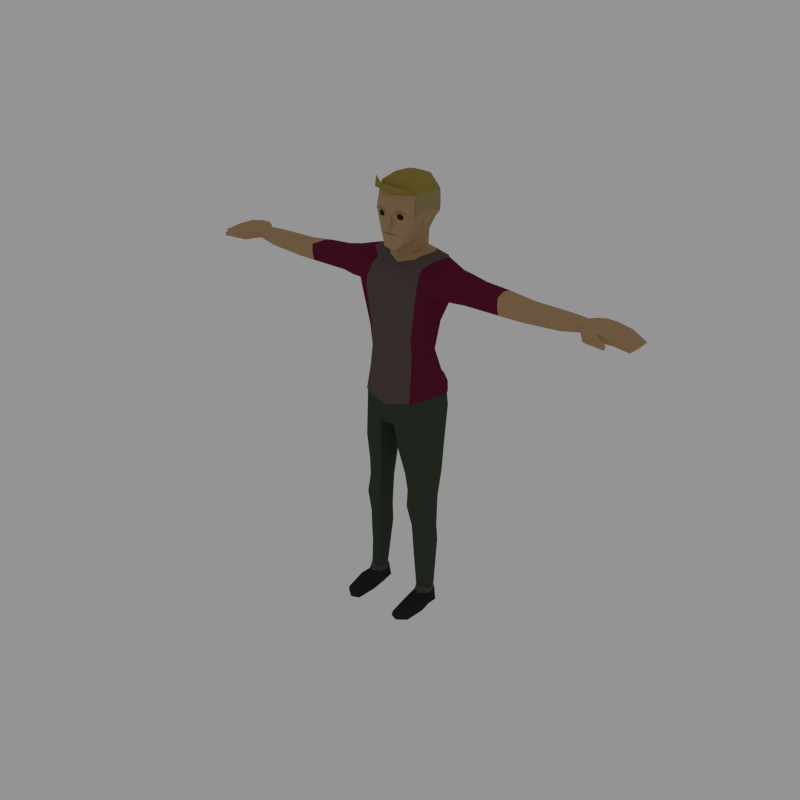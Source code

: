 # Source: Male_Shirt.blend  (saved by Blender 2.81.16; exported with 4.5.12 LTS)
import bpy
from mathutils import Matrix  # noqa: F401  (used for matrix-valued properties, if any)

bpy.ops.wm.read_factory_settings(use_empty=True)
scene = bpy.context.scene
scene.name = 'Scene'

# ---- collections
col_collection_1 = bpy.data.collections.new('Collection 1'); scene.collection.children.link(col_collection_1)

# ---- materials (node trees are filled in below, after node groups)
mat_skin = bpy.data.materials.new('Skin')
mat_skin.alpha_threshold = 0.0
mat_skin.diffuse_color = (0.4969, 0.3185, 0.1662, 1.0)
mat_skin.roughness = 0.5
mat_eyes = bpy.data.materials.new('Eyes')
mat_eyes.alpha_threshold = 0.0
mat_eyes.diffuse_color = (0.02038, 0.02038, 0.02038, 1.0)
mat_eyes.roughness = 0.5
mat_hair = bpy.data.materials.new('Hair')
mat_hair.alpha_threshold = 0.0
mat_hair.diffuse_color = (0.3506, 0.2625, 0.06012, 1.0)
mat_hair.roughness = 0.5
mat_hair2 = bpy.data.materials.new('Hair2')
mat_hair2.alpha_threshold = 0.0
mat_hair2.diffuse_color = (0.3506, 0.282, 0.1262, 1.0)
mat_hair2.roughness = 0.5
mat_shirt = bpy.data.materials.new('Shirt')
mat_shirt.alpha_threshold = 0.0
mat_shirt.diffuse_color = (0.1329, 0.01246, 0.03752, 1.0)
mat_shirt.roughness = 0.5
mat_shirt2 = bpy.data.materials.new('Shirt2')
mat_shirt2.alpha_threshold = 0.0
mat_shirt2.diffuse_color = (0.1193, 0.08792, 0.08266, 1.0)
mat_shirt2.roughness = 0.5
mat_pants = bpy.data.materials.new('Pants')
mat_pants.alpha_threshold = 0.0
mat_pants.diffuse_color = (0.04706, 0.06072, 0.0426, 1.0)
mat_pants.roughness = 0.5
mat_socks = bpy.data.materials.new('Socks')
mat_socks.alpha_threshold = 0.0
mat_socks.diffuse_color = (0.08714, 0.07759, 0.07546, 1.0)
mat_socks.roughness = 0.5
mat_shoes = bpy.data.materials.new('Shoes')
mat_shoes.alpha_threshold = 0.0
mat_shoes.diffuse_color = (0.02539, 0.02539, 0.02539, 1.0)
mat_shoes.roughness = 0.5

# ---- material node trees

# ---- world
world_world = bpy.data.worlds.new('World'); scene.world = world_world
world_world.color = (0.2957, 0.2957, 0.2957)
world_world.use_sun_shadow = False
world_world.sun_shadow_jitter_overblur = 0.0
world_world.cycles.sampling_method = 'NONE'
world_world.cycles.sample_map_resolution = 256

# ---- meshes
me_cylinder_002 = bpy.data.meshes.new('Cylinder.002')
me_cylinder_002.from_pydata([(1.345, 0.06034, 3.868), (0.2677, -0.2233, 2.817), (0.3711, -0.03202, 2.81), (0.3907, 0.1304, 2.806), (0.4105, 0.004487, 2.373), (0.4436, 0.1733, 2.42), (0.1017, 0.2898, 2.335), (0.2706, -0.2786, 2.343), (0.2168, 0.252, 2.798), (0.1707, -0.1916, 1.645), (0.4308, -0.02278, 1.667), (0.4558, 0.07011, 1.676), (0.1932, 0.1146, 1.648), (0.07044, 0.01003, 2.233), (0.123, -0.05487, 1.644), (0.2304, 0.1051, 1.362), (0.4084, 0.07155, 1.35), (0.1536, -0.08232, 1.256), (0.1962, -0.196, 1.253), (0.4412, -0.04458, 1.252), (0.2203, -0.266, 0.003359), (0.452, -0.223, 0.003359), (0.4277, -0.0804, 0.003359), (0.4331, 0.03149, 0.003359), (0.2556, 0.0744, 0.003359), (0.2353, -0.08074, 0.003359), (0.3283, -0.3031, 0.003359), (0.3378, 0.0956, 0.003359), (0.326, 0.1274, 1.369), (0.331, 0.2741, 2.405), (0.32, 0.1252, 1.661), (0.1892, -0.1731, 1.444), (0.4342, -0.03947, 1.441), (0.1439, -0.07881, 1.406), (0.2739, 0.06309, 0.1621), (0.2341, -0.04138, 0.1498), (0.4318, -0.07403, 0.1479), (0.2553, -0.119, 0.1506), (0.412, 0.03866, 0.1577), (0.3317, -0.1733, 0.1526), (0.3381, 0.07483, 0.1633), (0.1198, 0.09243, 4.066), (0.07701, -0.009125, 4.053), (0.1239, 0.186, 4.075), (0.09872, 0.2516, 4.078), (0.1429, 0.06767, 4.227), (0.07957, -0.009734, 4.175), (0.1331, 0.1693, 4.267), (0.1102, 0.2505, 4.246), (0.226, 0.1159, 4.387), (0.1703, 0.2843, 4.389), (0.2232, 0.0165, 4.382), (0.173, -0.1717, 4.36), (0.2509, 0.1132, 4.507), (0.2417, 0.05007, 4.515), (0.1809, -0.184, 4.449), (0.1953, 0.0292, 4.272), (0.02404, -0.2226, 4.472), (0.03466, -0.232, 4.349), (0.1926, -0.1919, 4.503), (0.1042, -0.2979, 2.259), (0.4199, 0.1842, 2.551), (0.401, -0.01214, 2.553), (0.2804, -0.258, 2.534), (0.1216, -0.3104, 2.342), (0.3212, 0.319, 2.585), (0.1094, 0.31, 4.386), (0.2208, 0.3798, 2.628), (0.06252, -0.2333, 4.516), (0.1072, 0.03562, 4.062), (0.1219, 0.009483, 4.203), (0.2078, -0.1106, 4.37), (0.2162, -0.1063, 4.498), (0.1402, -0.0913, 4.18), (1.411, -0.03584, 3.683), (1.408, -0.06004, 3.793), (1.412, -0.06499, 3.863), (1.464, 0.1823, 3.827), (1.46, 0.183, 3.796), (1.444, 0.05304, 3.659), (1.461, 0.1647, 3.718), (1.442, 0.05416, 3.863), (1.827, -0.05555, 3.817), (1.832, -0.05907, 3.754), (1.833, 0.1616, 3.751), (1.838, 0.0618, 3.71), (2.037, 0.1487, 3.754), (2.102, 0.2059, 3.771), (2.092, -0.06193, 3.739), (2.072, -0.05741, 3.821), (2.08, 0.08471, 3.827), (2.088, 0.1984, 3.834), (2.096, -0.01104, 3.736), (2.179, -0.05997, 3.716), (2.102, 0.08471, 3.732), (2.12, -0.145, 3.818), (2.179, 0.08471, 3.75), (2.147, -0.05507, 3.832), (2.159, 0.08471, 3.826), (2.166, 0.2389, 3.834), (2.188, 0.224, 3.756), (2.144, -0.1472, 3.733), (2.224, -0.2065, 3.752), (2.204, -0.2042, 3.826), (2.282, 0.08471, 3.754), (2.275, -0.1115, 3.752), (2.29, 0.2356, 3.756), (2.254, -0.1068, 3.829), (2.261, 0.08471, 3.828), (2.269, 0.2496, 3.827), (2.331, -0.2224, 3.809), (2.316, -0.2197, 3.755), (2.332, -0.1745, 3.748), (2.417, 0.08471, 3.739), (2.406, -0.05763, 3.731), (2.423, 0.2298, 3.739), (2.419, -0.05724, 3.779), (2.43, 0.08471, 3.788), (2.347, -0.1771, 3.801), (2.432, 0.2361, 3.801), (2.393, -0.2134, 3.784), (2.386, -0.2119, 3.741), (2.394, -0.1821, 3.738), (2.563, 0.08471, 3.697), (2.553, -0.02167, 3.692), (2.564, 0.1962, 3.705), (2.599, 0.1963, 3.737), (2.587, -0.02431, 3.723), (2.597, 0.08471, 3.728), (2.399, -0.1843, 3.778), (2.028, 0.1492, 3.826), (2.041, -0.01966, 3.754), (2.024, 0.07353, 3.823), (2.033, -0.01615, 3.816), (2.044, 0.07327, 3.729), (1.832, 0.1663, 3.772), (2.043, 0.008562, 3.738), (2.031, 0.1522, 3.772), (1.832, -0.02206, 3.705), (1.83, 0.06315, 3.83), (1.831, 0.1623, 3.832), (0.4702, -0.07388, 3.669), (0.3133, -0.2186, 3.667), (0.4698, 0.1774, 3.651), (0.291, 0.3129, 3.502), (0.2513, -0.2134, 3.233), (0.5478, -0.02698, 3.988), (0.5498, -0.1446, 3.939), (0.5396, 0.2816, 3.886), (0.5566, 0.1251, 3.979), (0.5275, 0.2914, 3.751), (0.3813, 5.447e-05, 4.024), (0.373, 0.2453, 4.001), (0.4043, 0.1271, 4.024), (0.3024, 0.3209, 3.987), (0.6805, 0.2325, 3.895), (0.5549, -0.1798, 3.825), (0.6794, -0.1602, 3.837), (0.6783, 0.2278, 3.777), (0.6704, -0.004473, 3.95), (0.681, -0.1164, 3.92), (0.6703, 0.1117, 3.947), (0.3658, 0.3441, 3.717), (0.3522, 0.3355, 3.879), (0.2644, 0.2585, 3.297), (0.3083, 0.1105, 3.043), (0.2253, 0.1977, 3.024), (0.2573, -0.201, 3.039), (0.3173, -0.02238, 3.04), (0.3252, -0.03979, 3.258), (0.3146, 0.1284, 3.273), (0.533, -0.1703, 3.722), (0.6774, -0.1441, 3.733), (0.423, -0.0642, 0.2027), (0.2304, -0.03153, 0.2027), (0.2718, 0.03857, 0.2062), (0.3403, 0.04894, 0.2062), (0.3274, -0.121, 0.2069), (0.416, 0.01251, 0.2062), (0.2587, -0.09967, 0.2041), (0.2465, 0.09623, 0.9861), (0.1757, -0.07255, 0.9861), (0.4349, -0.0435, 0.9861), (0.2221, -0.1383, 0.9861), (0.4105, 0.0554, 0.9861), (0.3284, 0.1101, 0.9861), (0.241, -0.2536, 0.1041), (0.4167, 0.03705, 0.1096), (0.3295, -0.2787, 0.1057), (0.338, 0.07949, 0.1139), (0.2698, 0.06562, 0.113), (0.2343, -0.05019, 0.1035), (0.4309, -0.08284, 0.102), (0.4431, -0.224, 0.1021), (0.3296, -0.5434, 0.003359), (0.4331, -0.4623, 0.003359), (0.2562, -0.5055, 0.06265), (0.2393, -0.5059, 0.003359), (0.3312, -0.5306, 0.0642), (0.4168, -0.4759, 0.06066), (0.8628, -0.006733, 3.674), (0.8628, -0.0932, 3.895), (0.8628, 0.1929, 3.879), (0.8628, -0.1134, 3.809), (0.8628, 0.02959, 3.908), (0.8628, 0.1008, 3.91), (0.8628, 0.1885, 3.804), (0.8628, 0.1689, 3.699), (0.8628, -0.09138, 3.707), (0.07765, -0.2104, 4.244), (0.05612, -0.2205, 4.241), (0.093, -0.2104, 4.289), (0.05986, -0.2278, 4.292), (0.05593, -0.2187, 4.205), (0.2067, 0.00292, 4.321), (0.0757, -0.2174, 4.141), (0.1549, -0.1109, 4.199), (0.07356, -0.2104, 4.278), (0.07291, -0.2104, 4.271), (0.04571, -0.2199, 4.282), (0.04839, -0.2289, 4.259), (0.1975, 0.2931, 4.434), (0.2341, 0.1117, 4.428), (0.04682, -0.2376, 4.279), (0.06938, -0.217, 4.279), (0.2348, 0.02941, 4.434), (0.1782, -0.1823, 4.406), (0.02544, -0.2222, 4.408), (0.2161, -0.1047, 4.421), (0.0213, -0.2589, 4.401), (0.1268, -0.1818, 4.226), (0.178, -0.1171, 4.273), (0.1479, -0.1768, 4.268), (0.06938, -0.1597, 4.136), (0.02412, -0.2811, 4.359), (0.02611, -0.277, 4.349), (0.2863, -0.06732, 3.948), (0.2971, -0.1485, 3.89), (0.3164, -0.2054, 3.772), (0.3291, -0.2236, 1.257), (0.3006, -0.2171, 1.668), (0.3243, -0.1784, 0.9861), (0.3103, -0.1998, 1.453), (1.327, 0.1799, 3.785), (1.34, 0.06225, 3.666), (1.329, 0.1817, 3.841), (1.311, 0.1698, 3.687), (0.2127, -0.08841, 4.662), (0.06258, -0.2067, 4.674), (0.1833, -0.1587, 4.676), (0.1356, -0.215, 4.517), (0.1118, -0.1282, 4.159), (0.1212, -0.1652, 4.177), (0.09749, -0.209, 4.353), (0.1008, -0.2086, 4.41), (0.1111, -0.2014, 4.459), (0.2449, -0.1356, 0.6942), (0.3995, 0.09131, 0.7663), (0.3325, 0.1308, 0.7397), (0.2592, 0.1204, 0.7424), (0.1956, -0.04291, 0.7119), (0.4212, -0.03974, 0.7148), (0.3197, -0.1738, 0.6907), (0.1768, 0.184, 1.979), (0.1253, -0.2481, 1.947), (0.4335, -0.02856, 2.033), (0.4652, 0.09621, 2.049), (0.08087, -0.04303, 1.936), (0.3428, 0.1724, 2.036), (0.2922, -0.269, 2.006), (0.2138, 0.01784, 4.043), (0.218, 0.2157, 4.038), (0.17, 0.2948, 4.035), (0.2316, 0.1098, 4.045), (0.1512, -0.03822, 4.0), (0.2289, -0.0281, 4.507), (0.1921, -0.06289, 4.297), (0.0303, -0.255, 4.349), (0.03015, -0.2272, 4.378), (0.02978, -0.2475, 4.37), (0.04534, -0.2415, 4.351), (0.04428, -0.2239, 4.351), (0.04162, -0.2212, 4.373), (0.04317, -0.2364, 4.367), (0.1133, 0.314, 4.388), (0.2574, 0.1136, 4.511), (0.2481, 0.04935, 4.519), (0.1754, 0.2879, 4.391), (0.2351, -0.03026, 4.51), (0.2313, -0.02294, 4.67), (0.2186, -0.09168, 4.669), (0.206, -0.09199, 4.752), (0.1886, -0.1632, 4.683), (0.222, -0.1083, 4.423), (0.2221, -0.1099, 4.502), (0.2031, 0.2969, 4.436), (0.244, 0.0458, 4.672), (0.1174, 0.3413, 4.436), (0.06568, -0.2122, 4.68), (0.06575, -0.1413, 4.759), (0.2424, 0.1234, 4.66), (0.1927, 0.3159, 4.519), (0.2182, 0.1354, 4.729), (0.1676, 0.303, 4.684), (0.1207, 0.3633, 4.518), (0.2184, -0.0244, 4.742), (0.2307, 0.04319, 4.733), (0.0691, 0.03158, 4.839), (0.07082, 0.1438, 4.836), (0.1421, 0.03787, 4.816), (0.1401, 0.144, 4.805), (0.0668, -0.09039, 4.8), (0.1861, 0.3171, 4.642), (0.08908, 0.2863, 4.787), (0.0978, 0.3484, 4.678), (0.1031, 0.3556, 4.641), (0.3183, 0.3282, 2.602), (0.428, 0.1878, 2.57), (0.2829, -0.2693, 2.555), (0.4081, -0.0156, 2.572), (0.2211, 0.3876, 2.644), (-1.345, 0.06034, 3.868), (-0.2677, -0.2233, 2.817), (-0.3711, -0.03202, 2.81), (-0.3907, 0.1304, 2.806), (-0.4105, 0.004487, 2.373), (-0.4436, 0.1733, 2.42), (-0.07756, 0.2898, 2.335), (-0.2706, -0.2786, 2.343), (-0.2168, 0.252, 2.798), (-0.1707, -0.1916, 1.645), (-0.4308, -0.02278, 1.667), (-0.4558, 0.07011, 1.676), (-0.1932, 0.1146, 1.648), (-0.04634, 0.01003, 2.233), (-0.123, -0.05487, 1.644), (-0.2304, 0.1051, 1.362), (-0.4084, 0.07155, 1.35), (-0.1536, -0.08232, 1.256), (-0.1962, -0.196, 1.253), (-0.4412, -0.04458, 1.252), (-0.2203, -0.266, 0.003359), (-0.452, -0.223, 0.003359), (-0.4277, -0.0804, 0.003359), (-0.4331, 0.03149, 0.003359), (-0.2556, 0.0744, 0.003359), (-0.2353, -0.08074, 0.003359), (-0.3283, -0.3031, 0.003359), (-0.3378, 0.0956, 0.003359), (-0.326, 0.1274, 1.369), (-0.331, 0.2741, 2.405), (-0.32, 0.1252, 1.661), (-0.1892, -0.1731, 1.444), (-0.4342, -0.03947, 1.441), (-0.1439, -0.07881, 1.406), (-0.2739, 0.06309, 0.1621), (-0.2341, -0.04138, 0.1498), (-0.4318, -0.07403, 0.1479), (-0.2553, -0.119, 0.1506), (-0.412, 0.03866, 0.1577), (-0.3317, -0.1733, 0.1526), (-0.3381, 0.07483, 0.1633), (-0.1198, 0.09243, 4.066), (-0.07701, -0.009125, 4.053), (-0.1239, 0.186, 4.075), (-0.09872, 0.2516, 4.078), (-0.1429, 0.06767, 4.227), (-0.07957, -0.009734, 4.175), (-0.1331, 0.1693, 4.267), (-0.1102, 0.2505, 4.246), (-0.226, 0.1159, 4.387), (-0.1703, 0.2843, 4.389), (-0.2232, 0.0165, 4.382), (-0.173, -0.1717, 4.36), (-0.2509, 0.1132, 4.507), (-0.2417, 0.05007, 4.515), (-0.1809, -0.184, 4.449), (-0.1953, 0.0292, 4.272), (-0.02404, -0.2226, 4.472), (-0.03466, -0.232, 4.349), (-0.1926, -0.1919, 4.503), (-0.0801, -0.2979, 2.259), (-0.4199, 0.1842, 2.551), (-0.401, -0.01214, 2.553), (-0.2804, -0.258, 2.534), (-0.1216, -0.3104, 2.342), (-0.3212, 0.319, 2.585), (-0.1094, 0.31, 4.386), (-0.2208, 0.3798, 2.628), (-0.06252, -0.2333, 4.516), (-0.1072, 0.03562, 4.062), (-0.1219, 0.009483, 4.203), (-0.2078, -0.1106, 4.37), (-0.2162, -0.1063, 4.498), (-0.1402, -0.0913, 4.18), (-1.411, -0.03584, 3.683), (-1.408, -0.06004, 3.793), (-1.412, -0.06498, 3.863), (-1.464, 0.1823, 3.827), (-1.46, 0.183, 3.796), (-1.444, 0.05304, 3.659), (-1.461, 0.1647, 3.718), (-1.442, 0.05416, 3.863), (-1.827, -0.05555, 3.817), (-1.832, -0.05907, 3.754), (-1.833, 0.1616, 3.751), (-1.838, 0.0618, 3.71), (-2.037, 0.1487, 3.754), (-2.102, 0.2059, 3.771), (-2.092, -0.06193, 3.739), (-2.072, -0.05741, 3.821), (-2.08, 0.08471, 3.827), (-2.088, 0.1984, 3.834), (-2.096, -0.01104, 3.736), (-2.179, -0.05997, 3.716), (-2.102, 0.08471, 3.732), (-2.12, -0.145, 3.818), (-2.179, 0.08471, 3.75), (-2.147, -0.05507, 3.832), (-2.159, 0.08471, 3.826), (-2.166, 0.2389, 3.834), (-2.188, 0.224, 3.756), (-2.144, -0.1472, 3.733), (-2.224, -0.2065, 3.752), (-2.204, -0.2042, 3.826), (-2.282, 0.08471, 3.754), (-2.275, -0.1115, 3.752), (-2.29, 0.2356, 3.756), (-2.254, -0.1068, 3.829), (-2.261, 0.08471, 3.828), (-2.269, 0.2496, 3.827), (-2.331, -0.2224, 3.809), (-2.316, -0.2197, 3.755), (-2.332, -0.1745, 3.748), (-2.417, 0.08471, 3.739), (-2.406, -0.05763, 3.731), (-2.423, 0.2298, 3.739), (-2.419, -0.05724, 3.779), (-2.43, 0.08471, 3.788), (-2.347, -0.1771, 3.801), (-2.432, 0.2361, 3.801), (-2.393, -0.2134, 3.784), (-2.386, -0.2119, 3.741), (-2.394, -0.1821, 3.738), (-2.563, 0.08471, 3.697), (-2.553, -0.02167, 3.692), (-2.564, 0.1962, 3.705), (-2.599, 0.1963, 3.737), (-2.587, -0.02431, 3.723), (-2.597, 0.08471, 3.728), (-2.399, -0.1843, 3.778), (-2.028, 0.1492, 3.826), (-2.041, -0.01966, 3.754), (-2.024, 0.07353, 3.823), (-2.033, -0.01615, 3.816), (-2.044, 0.07327, 3.729), (-1.832, 0.1663, 3.772), (-2.043, 0.008562, 3.738), (-2.031, 0.1522, 3.772), (-1.832, -0.02206, 3.705), (-1.83, 0.06315, 3.83), (-1.831, 0.1623, 3.832), (-0.4702, -0.07388, 3.669), (-0.3133, -0.2186, 3.667), (-0.4698, 0.1774, 3.651), (-0.291, 0.3129, 3.502), (-0.2513, -0.2134, 3.233), (-0.5478, -0.02698, 3.988), (-0.5498, -0.1446, 3.939), (-0.5396, 0.2816, 3.886), (-0.5566, 0.1251, 3.979), (-0.5275, 0.2914, 3.751), (-0.3813, 5.45e-05, 4.024), (-0.373, 0.2453, 4.001), (-0.4043, 0.1271, 4.024), (-0.3024, 0.3209, 3.987), (-0.6805, 0.2325, 3.895), (-0.5549, -0.1798, 3.825), (-0.6794, -0.1602, 3.837), (-0.6783, 0.2278, 3.777), (-0.6704, -0.004473, 3.95), (-0.681, -0.1164, 3.92), (-0.6703, 0.1117, 3.947), (-0.3658, 0.3441, 3.717), (-0.3522, 0.3355, 3.879), (-0.2644, 0.2585, 3.297), (-0.3083, 0.1105, 3.043), (-0.2253, 0.1977, 3.024), (-0.2573, -0.201, 3.039), (-0.3173, -0.02238, 3.04), (-0.3252, -0.03979, 3.258), (-0.3146, 0.1284, 3.273), (-0.533, -0.1703, 3.722), (-0.6774, -0.1441, 3.733), (-0.423, -0.0642, 0.2027), (-0.2304, -0.03153, 0.2027), (-0.2718, 0.03857, 0.2062), (-0.3403, 0.04894, 0.2062), (-0.3274, -0.121, 0.2069), (-0.416, 0.01251, 0.2062), (-0.2587, -0.09967, 0.2041), (-0.2465, 0.09623, 0.9861), (-0.1757, -0.07255, 0.9861), (-0.4349, -0.0435, 0.9861), (-0.2221, -0.1383, 0.9861), (-0.4105, 0.0554, 0.9861), (-0.3284, 0.1101, 0.9861), (-0.241, -0.2536, 0.1041), (-0.4167, 0.03705, 0.1096), (-0.3295, -0.2787, 0.1057), (-0.338, 0.07949, 0.1139), (-0.2698, 0.06562, 0.113), (-0.2343, -0.05019, 0.1035), (-0.4309, -0.08284, 0.102), (-0.4431, -0.224, 0.1021), (-0.3296, -0.5434, 0.003359), (-0.4331, -0.4623, 0.003359), (-0.2562, -0.5055, 0.06265), (-0.2393, -0.5059, 0.003359), (-0.3312, -0.5306, 0.0642), (-0.4168, -0.4759, 0.06066), (-0.8628, -0.006733, 3.674), (-0.8628, -0.0932, 3.895), (-0.8628, 0.1929, 3.879), (-0.8628, -0.1134, 3.809), (-0.8628, 0.02959, 3.908), (-0.8628, 0.1008, 3.91), (-0.8628, 0.1885, 3.804), (-0.8628, 0.1689, 3.699), (-0.8628, -0.09138, 3.707), (-0.07765, -0.2104, 4.244), (-0.05612, -0.2205, 4.241), (-0.093, -0.2104, 4.289), (-0.05986, -0.2278, 4.292), (-0.05593, -0.2187, 4.205), (-0.2067, 0.00292, 4.321), (-0.0757, -0.2174, 4.141), (-0.1549, -0.1109, 4.199), (-0.07356, -0.2104, 4.278), (-0.07291, -0.2104, 4.271), (-0.04571, -0.2199, 4.282), (-0.04839, -0.2289, 4.259), (-0.1975, 0.2931, 4.434), (-0.2341, 0.1117, 4.428), (-0.04682, -0.2376, 4.279), (-0.06938, -0.217, 4.279), (-0.2348, 0.02941, 4.434), (-0.1782, -0.1823, 4.406), (-0.02544, -0.2222, 4.408), (-0.2161, -0.1047, 4.421), (-0.0213, -0.2589, 4.401), (-0.1268, -0.1818, 4.226), (-0.178, -0.1171, 4.273), (-0.1479, -0.1768, 4.268), (-0.06938, -0.1597, 4.136), (-0.02412, -0.2811, 4.359), (-0.02611, -0.277, 4.349), (-1.018e-08, -0.233, 4.236), (-0.2863, -0.06732, 3.948), (-0.2971, -0.1485, 3.89), (-0.3164, -0.2054, 3.772), (-0.3291, -0.2236, 1.257), (-0.3006, -0.2171, 1.668), (-0.3243, -0.1784, 0.9861), (-0.3103, -0.1998, 1.453), (-1.327, 0.1799, 3.785), (-1.34, 0.06225, 3.666), (-1.329, 0.1817, 3.841), (-1.311, 0.1698, 3.687), (-1.291e-08, -0.2954, 2.787), (-5.354e-09, -0.1225, 3.933), (1.308e-08, 0.2993, 2.798), (-1.444e-08, -0.3218, 2.344), (1.327e-08, 0.3037, 2.341), (1.134e-09, 0.02595, 2.249), (-2.294e-09, -0.05248, 4.022), (1.225e-08, 0.2803, 4.075), (-1.162e-09, -0.02659, 4.16), (1.25e-08, 0.286, 4.23), (1.51e-08, 0.3454, 4.38), (-1.048e-08, -0.2399, 4.34), (-1.011e-08, -0.2314, 4.473), (-1.051e-08, -0.2404, 4.513), (-1.219e-08, -0.2788, 2.242), (-1.454e-08, -0.3326, 2.484), (1.696e-08, 0.3879, 2.653), (1.57e-08, 0.3591, 3.977), (1.718e-08, 0.393, 3.896), (1.634e-08, 0.3739, 3.717), (1.519e-08, 0.3476, 3.501), (1.301e-08, 0.2977, 3.297), (1.017e-08, 0.2327, 3.022), (-1.034e-08, -0.2366, 4.288), (-9.951e-09, -0.2277, 4.198), (-1.009e-08, -0.2308, 4.133), (-9.899e-09, -0.2265, 4.281), (-1.035e-08, -0.2367, 4.259), (-1.066e-08, -0.2439, 4.28), (-1.166e-08, -0.2668, 4.399), (-8.011e-09, -0.1833, 4.118), (-1.237e-08, -0.283, 4.343), (-1.257e-08, -0.2877, 4.354), (-7.254e-09, -0.1659, 3.867), (-1.227e-08, -0.2808, 3.023), (-1.213e-08, -0.2774, 3.225), (-1.014e-08, -0.232, 3.626), (-9.197e-09, -0.2104, 3.743), (-0.2127, -0.08841, 4.662), (-0.06258, -0.2067, 4.674), (-9.424e-09, -0.2156, 4.653), (-0.1833, -0.1587, 4.676), (-0.1356, -0.215, 4.517), (-0.1118, -0.1282, 4.159), (-0.1212, -0.1652, 4.177), (-0.09749, -0.209, 4.353), (-0.1008, -0.2086, 4.41), (-0.1111, -0.2014, 4.459), (-0.2449, -0.1356, 0.6942), (-0.3995, 0.09131, 0.7663), (-0.3325, 0.1308, 0.7397), (-0.2592, 0.1204, 0.7424), (-0.1956, -0.04291, 0.7119), (-0.4212, -0.03974, 0.7148), (-0.3197, -0.1738, 0.6907), (-0.1768, 0.184, 1.979), (-0.1253, -0.2481, 1.947), (-0.4335, -0.02856, 2.033), (-0.4652, 0.09621, 2.049), (-0.08087, -0.04303, 1.936), (-0.3428, 0.1724, 2.036), (-0.2922, -0.269, 2.006), (-0.2138, 0.01784, 4.043), (-4.822e-09, -0.1103, 3.965), (-0.218, 0.2157, 4.038), (-0.17, 0.2948, 4.035), (-0.2316, 0.1098, 4.045), (1.398e-08, 0.3197, 4.026), (-0.1512, -0.03822, 4.0), (-0.2289, -0.0281, 4.507), (-0.1921, -0.06289, 4.297), (-0.0303, -0.255, 4.349), (-0.03015, -0.2272, 4.378), (-0.02978, -0.2475, 4.37), (-0.04534, -0.2415, 4.351), (-0.04428, -0.2239, 4.351), (-0.04162, -0.2212, 4.373), (-0.04317, -0.2364, 4.367), (-0.1133, 0.314, 4.388), (1.531e-08, 0.3501, 4.382), (-0.2574, 0.1136, 4.511), (-0.2481, 0.04935, 4.519), (-0.1754, 0.2879, 4.391), (-0.2351, -0.03026, 4.51), (-0.2313, -0.02294, 4.67), (-0.2186, -0.09168, 4.669), (-0.206, -0.09199, 4.752), (-0.1886, -0.1632, 4.683), (-0.222, -0.1083, 4.423), (-0.2221, -0.1099, 4.502), (-0.2031, 0.2969, 4.436), (-6.699e-09, -0.1533, 4.761), (-9.669e-09, -0.2212, 4.659), (-0.244, 0.0458, 4.672), (-0.1174, 0.3413, 4.436), (1.65e-08, 0.3774, 4.44), (-0.06568, -0.2122, 4.68), (-0.06575, -0.1413, 4.759), (-0.2424, 0.1234, 4.66), (-0.1927, 0.3159, 4.519), (-0.2182, 0.1354, 4.729), (-0.1676, 0.303, 4.684), (-0.1207, 0.3633, 4.518), (1.746e-08, 0.3994, 4.52), (-0.2184, -0.0244, 4.742), (-0.2307, 0.04319, 4.733), (1.171e-09, 0.0268, 4.843), (-3.934e-09, -0.08999, 4.812), (6.286e-09, 0.1438, 4.845), (-0.0691, 0.03158, 4.839), (-0.07082, 0.1438, 4.836), (1.644e-08, 0.3762, 4.679), (1.312e-08, 0.3003, 4.789), (1.695e-08, 0.3878, 4.641), (-0.1421, 0.03787, 4.816), (-0.1401, 0.144, 4.805), (-0.0668, -0.09039, 4.8), (-0.1861, 0.3171, 4.642), (-0.08908, 0.2863, 4.787), (-0.0978, 0.3484, 4.678), (-0.1031, 0.3556, 4.641), (-0.3183, 0.3282, 2.602), (-0.428, 0.1878, 2.57), (-1.518e-08, -0.3474, 2.504), (-0.2829, -0.2693, 2.555), (-0.4081, -0.0156, 2.572), (-0.2211, 0.3876, 2.644), (1.735e-08, 0.397, 2.671), (0.1077, -0.1821, 4.425), (0.08521, -0.213, 4.448), (0.07133, -0.1703, 4.448), (0.1077, -0.1439, 4.448), (0.144, -0.1703, 4.448), (0.1301, -0.213, 4.448), (0.07133, -0.1939, 4.486), (0.08521, -0.1512, 4.486), (0.1301, -0.1512, 4.486), (0.144, -0.1939, 4.486), (0.1077, -0.2203, 4.486), (0.1077, -0.1821, 4.51), (0.08631, -0.1751, 4.431), (0.09447, -0.2002, 4.431), (0.07311, -0.1933, 4.445), (0.1077, -0.2184, 4.445), (0.1209, -0.2002, 4.431), (0.1077, -0.1596, 4.431), (0.08631, -0.1527, 4.445), (0.129, -0.1751, 4.431), (0.129, -0.1527, 4.445), (0.1422, -0.1933, 4.445), (0.09447, -0.2227, 4.467), (0.1209, -0.2227, 4.467), (0.06495, -0.1821, 4.467), (0.07311, -0.2072, 4.467), (0.09447, -0.1414, 4.467), (0.07311, -0.157, 4.467), (0.1422, -0.157, 4.467), (0.1209, -0.1414, 4.467), (0.1422, -0.2072, 4.467), (0.1504, -0.1821, 4.467), (0.08631, -0.2115, 4.49), (0.07311, -0.1708, 4.49), (0.1077, -0.1457, 4.49), (0.1422, -0.1708, 4.49), (0.129, -0.2115, 4.49), (0.08631, -0.189, 4.504), (0.1077, -0.2045, 4.504), (0.09447, -0.1639, 4.504), (0.1209, -0.1639, 4.504), (0.129, -0.189, 4.504), (0.05369, -0.2255, 4.497), (0.05157, -0.2255, 4.516), (0.1833, -0.1875, 4.501), (0.05665, -0.2361, 4.497), (0.05453, -0.2361, 4.517), (0.1863, -0.1981, 4.501), (0.1237, -0.2162, 4.506), (0.1216, -0.2162, 4.525), (0.1267, -0.2268, 4.506), (0.1246, -0.2268, 4.525), (-0.1077, -0.1821, 4.425), (-0.08521, -0.213, 4.448), (-0.07133, -0.1703, 4.448), (-0.1077, -0.1439, 4.448), (-0.144, -0.1703, 4.448), (-0.1301, -0.213, 4.448), (-0.07133, -0.1939, 4.486), (-0.08521, -0.1512, 4.486), (-0.1301, -0.1512, 4.486), (-0.144, -0.1939, 4.486), (-0.1077, -0.2203, 4.486), (-0.1077, -0.1821, 4.51), (-0.08631, -0.1751, 4.431), (-0.09447, -0.2002, 4.431), (-0.07311, -0.1933, 4.445), (-0.1077, -0.2184, 4.445), (-0.1209, -0.2002, 4.431), (-0.1077, -0.1596, 4.431), (-0.08631, -0.1527, 4.445), (-0.129, -0.1751, 4.431), (-0.129, -0.1527, 4.445), (-0.1422, -0.1933, 4.445), (-0.09447, -0.2227, 4.467), (-0.1209, -0.2227, 4.467), (-0.06495, -0.1821, 4.467), (-0.07311, -0.2072, 4.467), (-0.09447, -0.1414, 4.467), (-0.07311, -0.157, 4.467), (-0.1422, -0.157, 4.467), (-0.1209, -0.1414, 4.467), (-0.1422, -0.2072, 4.467), (-0.1504, -0.1821, 4.467), (-0.08631, -0.2115, 4.49), (-0.07311, -0.1708, 4.49), (-0.1077, -0.1457, 4.49), (-0.1422, -0.1708, 4.49), (-0.129, -0.2115, 4.49), (-0.08631, -0.189, 4.504), (-0.1077, -0.2045, 4.504), (-0.09447, -0.1639, 4.504), (-0.1209, -0.1639, 4.504), (-0.129, -0.189, 4.504), (-0.05369, -0.2255, 4.497), (-0.05157, -0.2255, 4.516), (-0.1833, -0.1875, 4.501), (-0.05665, -0.2361, 4.497), (-0.05453, -0.2361, 4.517), (-0.1863, -0.1981, 4.501), (-0.1237, -0.2162, 4.506), (-0.1216, -0.2162, 4.525), (-0.1267, -0.2268, 4.506), (-0.1246, -0.2268, 4.525), (0.2645, 0.04356, 4.37), (0.2563, 0.05133, 4.369), (0.2194, 0.005075, 4.479), (0.2127, -0.00653, 4.412), (0.2119, 0.01344, 4.478), (0.2051, 0.001831, 4.411), (0.2528, 0.04835, 4.483), (0.2261, 0.01417, 4.373), (0.261, 0.04058, 4.484), (0.2343, 0.006401, 4.374), (0.2791, 0.0561, 4.414), (0.271, 0.06387, 4.413), (0.2079, 0.00621, 4.439), (0.2154, -0.002151, 4.44), (0.2474, 0.02319, 4.424), (0.2393, 0.03095, 4.423), (0.2166, 0.01083, 4.392), (0.2323, 0.01648, 4.472), (0.2247, 0.02485, 4.471), (0.2241, 0.002468, 4.393), (0.2271, 0.00769, 4.429), (0.2195, 0.01605, 4.428), (0.2472, 0.02212, 4.358), (0.239, 0.02989, 4.357), (0.2559, 0.04852, 4.417), (0.2641, 0.04075, 4.418), (0.2596, 0.05908, 4.481), (0.2672, 0.07004, 4.463), (0.2754, 0.06227, 4.464), (0.2678, 0.05131, 4.481), (-0.2645, 0.04356, 4.37), (-0.2563, 0.05133, 4.369), (-0.2194, 0.005075, 4.479), (-0.2127, -0.006529, 4.412), (-0.2119, 0.01344, 4.478), (-0.2051, 0.001831, 4.411), (-0.2528, 0.04835, 4.483), (-0.2261, 0.01417, 4.373), (-0.261, 0.04058, 4.484), (-0.2343, 0.006401, 4.374), (-0.2791, 0.0561, 4.414), (-0.271, 0.06387, 4.413), (-0.2079, 0.00621, 4.439), (-0.2154, -0.002151, 4.44), (-0.2474, 0.02319, 4.424), (-0.2393, 0.03095, 4.423), (-0.2166, 0.01083, 4.392), (-0.2323, 0.01648, 4.472), (-0.2247, 0.02485, 4.471), (-0.2241, 0.002468, 4.393), (-0.2271, 0.00769, 4.429), (-0.2195, 0.01605, 4.428), (-0.2472, 0.02212, 4.358), (-0.239, 0.02989, 4.357), (-0.2559, 0.04852, 4.417), (-0.2641, 0.04075, 4.418), (-0.2596, 0.05908, 4.481), (-0.2672, 0.07004, 4.463), (-0.2754, 0.06227, 4.464), (-0.2678, 0.05131, 4.481), (0.2211, -0.2656, 0.006925), (0.4325, 0.03169, 0.007118), (0.3378, 0.09503, 0.007272), (0.2561, 0.07409, 0.007238), (0.2353, -0.07966, 0.006902), (0.4278, -0.08049, 0.006851), (0.4517, -0.223, 0.006854), (0.2399, -0.5059, 0.005457), (0.3296, -0.5429, 0.005512), (0.4325, -0.4628, 0.005387), (-0.2203, -0.266, 0.003359), (-0.4331, 0.03149, 0.003359), (-0.3378, 0.0956, 0.003359), (-0.2556, 0.0744, 0.003359), (-0.2353, -0.08074, 0.003359), (-0.4277, -0.0804, 0.003359), (-0.452, -0.223, 0.003359), (-0.2393, -0.5059, 0.003359), (-0.3296, -0.5434, 0.003359), (-0.4331, -0.4623, 0.003359), (1.145, 0.1842, 3.795), (1.154, 0.08055, 3.889), (1.151, 0.02776, 3.67), (1.146, 0.1873, 3.86), (1.154, 0.04496, 3.888), (1.137, 0.1693, 3.693), (1.187, -0.07909, 3.879), (1.187, -0.06361, 3.695), (1.186, -0.0867, 3.801), (-1.145, 0.1842, 3.795), (-1.154, 0.08055, 3.889), (-1.151, 0.02776, 3.67), (-1.146, 0.1873, 3.86), (-1.154, 0.04496, 3.888), (-1.137, 0.1693, 3.693), (-1.187, -0.07909, 3.879), (-1.187, -0.06361, 3.695), (-1.186, -0.0867, 3.801), (0.1912, -0.1526, 4.693), (-9.276e-09, -0.2122, 4.673), (-0.1911, -0.1528, 4.693), (-0.06569, -0.2015, 4.692), (0.06568, -0.2039, 4.69), (0.1912, -0.2061, 4.725), (0.1886, -0.2167, 4.715), (-0.001913, -0.2566, 4.7), (-0.001737, -0.2655, 4.687), (0.06137, -0.2389, 4.699), (0.2186, -0.1452, 4.701), (-0.1845, -0.2043, 4.731), (-0.1886, -0.2186, 4.715), (-0.06692, -0.2624, 4.711), (-0.2186, -0.147, 4.701), (-0.06733, -0.2519, 4.723), (0.06107, -0.2307, 4.709), (0.1912, -0.228, 4.753), (0.1886, -0.2386, 4.742), (0.003495, -0.2789, 4.778), (0.003671, -0.2878, 4.764), (0.06623, -0.2523, 4.746), (0.2186, -0.1671, 4.728), (-0.1598, -0.2281, 4.831), (-0.1573, -0.2385, 4.821), (-0.06241, -0.2846, 4.768), (-0.2044, -0.1818, 4.793), (-0.06282, -0.274, 4.78), (0.06593, -0.2441, 4.755), (0.4246, -0.186, 3.735), (0.4235, -0.1466, 3.914), (0.4356, -0.1926, 3.799), (-0.4246, -0.186, 3.735), (-0.4235, -0.1466, 3.914), (-0.4356, -0.1926, 3.799), (0.4229, -0.1074, 3.943), (0.421, -0.006402, 4.016), (-0.4188, -0.1062, 3.943), (-0.4066, -0.004058, 4.019), (-0.4097, -0.1848, 3.661), (-0.3016, -0.1839, 3.245), (0.4098, -0.1847, 3.661), (0.3017, -0.1837, 3.245)], [], [(273, 270, 151, 153), (464, 462, 521, 528), (881, 243, 246, 886), (7, 63, 64), (62, 4, 5, 61), (61, 5, 29, 65), (239, 19, 32, 242), (864, 863, 27, 24), (265, 10, 11, 266), (574, 13, 60, 583), (17, 181, 183, 18), (266, 11, 30, 268), (865, 864, 24, 25), (862, 866, 22, 23), (867, 21, 22, 866), (271, 43, 41, 273), (267, 14, 9, 264), (16, 32, 19), (26, 21, 195, 194), (201, 204, 159, 160), (204, 205, 161, 159), (200, 208, 172, 141), (14, 12, 15, 33), (20, 26, 194, 197), (242, 240, 9, 31), (863, 862, 23, 27), (30, 11, 16, 28), (269, 264, 9, 240), (11, 10, 32, 16), (31, 33, 17, 18), (259, 258, 176, 175), (12, 30, 28, 15), (261, 262, 177, 173), (263, 6, 29, 268), (176, 178, 38, 40), (177, 179, 37, 39), (63, 7, 4, 62), (861, 865, 25, 20), (178, 173, 36, 38), (174, 175, 34, 35), (175, 176, 40, 34), (26, 20, 25, 24, 27, 23, 22, 21), (258, 257, 178, 176), (636, 576, 44, 272), (158, 206, 207, 143), (157, 203, 201, 160), (271, 152, 154, 272), (270, 69, 42, 274), (28, 16, 184, 185), (263, 12, 14, 267), (575, 42, 46, 577), (41, 43, 47, 45), (69, 41, 45, 70), (43, 44, 48, 47), (47, 48, 50, 49), (222, 221, 53), (55, 72, 59), (581, 57, 68, 582), (580, 58, 277, 235, 600), (228, 225, 54, 275), (70, 45, 56, 73), (45, 47, 49, 56), (48, 578, 579, 66), (227, 278, 58, 253, 254), (57, 581, 598, 229), (48, 66, 50), (193, 192, 36, 39, 188), (60, 7, 64), (583, 60, 64, 572), (182, 19, 239, 241), (6, 67, 65, 29), (571, 8, 320, 696), (68, 57, 250), (226, 228, 72, 55), (592, 212, 58, 580), (42, 69, 70, 46), (172, 208, 203, 157), (6, 573, 585, 67), (202, 206, 158, 155), (527, 528, 895, 890), (246, 80, 79, 244), (246, 243, 78, 80), (79, 85, 138, 74), (74, 138, 83, 75), (0, 76, 81), (0, 81, 77, 245), (77, 140, 135, 78), (80, 84, 85, 79), (76, 82, 139, 81), (81, 139, 140, 77), (133, 89, 90, 132), (132, 90, 91, 130), (134, 94, 92, 136), (86, 87, 94, 134), (130, 91, 87, 137), (91, 99, 100, 87), (94, 96, 93, 92), (89, 97, 98, 90), (90, 98, 99, 91), (87, 100, 96, 94), (101, 102, 103, 95), (97, 89, 95), (99, 109, 106, 100), (136, 92, 88, 131), (96, 104, 105, 93), (100, 106, 104, 96), (97, 107, 108, 98), (95, 103, 107, 97), (98, 108, 109, 99), (103, 102, 111, 110), (93, 105, 102, 101), (109, 119, 115, 106), (105, 112, 111, 102), (104, 113, 114, 105), (106, 115, 113, 104), (111, 121, 120, 110), (107, 116, 117, 108), (103, 110, 118, 107), (108, 117, 119, 109), (107, 118, 112, 105), (105, 114, 116, 107), (112, 118, 129, 122), (112, 122, 121, 111), (119, 126, 125, 115), (113, 123, 124, 114), (115, 125, 123, 113), (116, 114, 124, 127), (116, 127, 128, 117), (120, 121, 122, 129), (110, 120, 129, 118), (117, 128, 126, 119), (127, 124, 123, 128), (125, 126, 128, 123), (88, 101, 95, 89), (93, 101, 88, 92), (88, 89, 133, 131), (136, 138, 85, 134), (87, 86, 137), (134, 85, 84, 86), (75, 83, 82, 76), (132, 139, 82, 133), (130, 140, 139, 132), (137, 135, 140, 130), (86, 84, 135, 137), (133, 82, 83, 131), (165, 3, 8, 166), (169, 941, 167, 168), (168, 165, 170, 169), (929, 930, 156, 147), (170, 143, 141, 169), (164, 144, 143, 170), (158, 143, 150), (165, 166, 164, 170), (148, 152, 153, 149), (146, 935, 934, 147), (154, 163, 587, 586), (1, 2, 168, 167), (149, 161, 155, 148), (146, 159, 161, 149), (148, 155, 158, 150), (157, 160, 147, 156), (144, 162, 150, 143), (8, 571, 591, 166), (163, 162, 588, 587), (274, 632, 570, 236), (148, 150, 162, 163), (152, 148, 163, 154), (589, 588, 162, 144), (590, 589, 144, 164), (172, 171, 141), (141, 171, 928, 940), (928, 171, 156, 930), (156, 171, 172, 157), (147, 160, 159, 146), (149, 153, 935, 146), (236, 237, 929, 934), (166, 591, 590, 164), (260, 259, 175, 174), (15, 180, 181, 17), (318, 63, 62, 319), (32, 10, 240, 242), (256, 183, 181, 260), (256, 262, 241, 183), (261, 257, 184, 182), (241, 239, 18, 183), (33, 15, 17), (15, 28, 185, 180), (9, 14, 33, 31), (40, 38, 187, 189), (39, 37, 186, 188), (269, 240, 10, 265), (179, 174, 35, 37), (38, 36, 192, 187), (35, 34, 190, 191), (34, 40, 189, 190), (870, 869, 194, 195), (869, 868, 197, 194), (188, 186, 196, 198), (861, 20, 197, 868), (867, 193, 199, 870), (193, 188, 198, 199), (65, 67, 320, 316), (317, 3, 2, 319), (2, 3, 165, 168), (131, 83, 138, 136), (210, 218, 220), (73, 56, 216), (212, 592, 595, 219), (58, 212, 211, 253), (594, 215, 213, 593), (56, 49, 214), (216, 56, 214, 276), (225, 222, 53, 54), (210, 213, 230, 209), (213, 215, 230), (215, 252, 230), (593, 213, 210, 557), (71, 52, 232, 231), (219, 595, 597, 223), (211, 212, 219, 217), (209, 211, 217, 218), (557, 210, 220, 596), (51, 49, 222, 225), (52, 71, 228, 226), (220, 218, 224, 223), (217, 219, 223, 224), (218, 217, 224), (596, 220, 223, 597), (57, 227, 254, 255), (71, 51, 225, 228), (49, 50, 221, 222), (229, 227, 57), (209, 230, 232), (71, 231, 276), (232, 230, 231), (232, 52, 211, 209), (49, 51, 214), (577, 46, 233, 599), (599, 233, 215, 594), (46, 251, 233), (73, 216, 252, 251), (600, 235, 234, 601), (229, 598, 601, 234), (888, 74, 75, 889), (886, 246, 244, 883), (887, 885, 204, 201), (888, 208, 200, 883), (882, 884, 202, 205), (885, 0, 882), (889, 75, 76, 887), (78, 135, 84, 80), (142, 145, 941, 940), (167, 145, 604, 603), (145, 142, 605, 604), (602, 606, 238, 237), (142, 238, 606, 605), (16, 19, 182, 184), (39, 36, 173, 177), (573, 6, 13, 574), (37, 35, 191, 186), (317, 61, 65, 316), (239, 242, 31, 18), (78, 243, 245, 77), (74, 244, 79), (161, 205, 202, 155), (237, 236, 570, 602), (692, 584, 63, 318), (167, 603, 569, 1), (248, 250, 249), (249, 250, 59), (250, 55, 59), (55, 250, 255), (58, 278, 282, 281), (251, 252, 215, 233), (230, 252, 216, 231), (251, 46, 70, 73), (255, 254, 226, 55), (255, 250, 57), (254, 253, 52, 226), (253, 211, 52), (173, 178, 257, 261), (179, 177, 262, 256), (179, 256, 260, 174), (181, 180, 259, 260), (185, 184, 257, 258), (182, 241, 262, 261), (180, 185, 258, 259), (7, 269, 265, 4), (6, 263, 267, 13), (12, 263, 268, 30), (7, 60, 264, 269), (13, 267, 60), (5, 266, 268, 29), (4, 265, 266, 5), (68, 250, 248), (582, 68, 248, 609), (59, 72, 247, 249), (218, 210, 209), (42, 575, 632, 274), (151, 270, 274, 236), (43, 271, 272, 44), (586, 636, 272, 154), (152, 271, 273, 153), (41, 69, 270, 273), (584, 572, 64, 63), (51, 71, 276, 214), (216, 276, 231), (277, 279, 234, 235), (229, 279, 278, 227), (281, 282, 283, 280), (279, 277, 280, 283), (278, 279, 283, 282), (277, 58, 281, 280), (234, 279, 229), (576, 578, 48, 44), (66, 579, 648, 284), (228, 275, 288, 293), (50, 66, 284, 287), (54, 53, 285, 286), (72, 228, 293, 294), (247, 72, 294, 290), (249, 247, 290, 292), (275, 54, 286, 288), (248, 249, 292, 298), (221, 50, 287, 295), (53, 221, 295, 285), (609, 248, 298, 661), (297, 664, 672, 304), (300, 285, 301, 312), (300, 302, 306, 296), (315, 682, 680, 314), (302, 310, 309, 306), (681, 313, 314, 680), (291, 311, 299), (306, 309, 291, 305), (677, 308, 313, 681), (309, 310, 308, 307), (303, 310, 302), (291, 309, 307, 311), (312, 315, 314, 303), (295, 297, 304, 301), (311, 307, 675, 676), (313, 308, 310, 303), (314, 313, 303), (307, 308, 677, 675), (299, 311, 676, 660), (301, 304, 315, 312), (287, 284, 297, 295), (284, 648, 664, 297), (285, 295, 301), (304, 672, 682, 315), (289, 288, 286, 296), (305, 289, 296, 306), (285, 300, 296, 286), (302, 300, 312, 303), (661, 298, 908, 907), (290, 899, 904, 909), (900, 902, 914, 906), (291, 290, 289, 305), (290, 294, 288, 289), (293, 288, 294), (569, 692, 318, 1), (3, 317, 316, 8), (61, 317, 319, 62), (1, 318, 319, 2), (316, 320, 8), (696, 320, 67, 585), (635, 474, 472, 631), (890, 895, 568, 565), (328, 385, 384), (383, 382, 326, 325), (382, 386, 350, 326), (561, 564, 353, 340), (874, 345, 348, 873), (626, 627, 332, 331), (574, 583, 381, 334), (338, 339, 504, 502), (627, 629, 351, 332), (875, 346, 345, 874), (872, 344, 343, 876), (877, 876, 343, 342), (633, 635, 362, 364), (628, 625, 330, 335), (337, 340, 353), (347, 515, 516, 342), (522, 481, 480, 525), (525, 480, 482, 526), (521, 462, 493, 529), (335, 354, 336, 333), (341, 518, 515, 347), (564, 352, 330, 562), (873, 348, 344, 872), (351, 349, 337, 332), (630, 562, 330, 625), (332, 337, 353, 331), (352, 339, 338, 354), (620, 496, 497, 619), (333, 336, 349, 351), (622, 494, 498, 623), (624, 629, 350, 327), (497, 361, 359, 499), (498, 360, 358, 500), (384, 383, 325, 328), (871, 341, 346, 875), (499, 359, 357, 494), (495, 356, 355, 496), (496, 355, 361, 497), (347, 342, 343, 344, 348, 345, 346, 341), (619, 497, 499, 618), (636, 634, 365, 576), (479, 464, 528, 527), (478, 481, 522, 524), (633, 634, 475, 473), (631, 637, 363, 390), (349, 506, 505, 337), (624, 628, 335, 333), (575, 577, 367, 363), (362, 366, 368, 364), (390, 391, 366, 362), (364, 368, 369, 365), (368, 370, 371, 369), (543, 374, 542), (376, 380, 393), (581, 582, 389, 378), (580, 600, 556, 640, 379), (549, 638, 375, 546), (391, 394, 377, 366), (366, 377, 370, 368), (369, 387, 579, 578), (548, 615, 614, 379, 641), (378, 550, 598, 581), (369, 371, 387), (514, 509, 360, 357, 513), (381, 385, 328), (583, 572, 385, 381), (503, 563, 561, 340), (327, 350, 386, 388), (571, 696, 695, 329), (389, 611, 378), (547, 376, 393, 549), (592, 580, 379, 533), (363, 367, 391, 390), (493, 478, 524, 529), (327, 388, 585, 573), (523, 476, 479, 527), (568, 566, 400, 401), (568, 401, 399, 565), (400, 395, 459, 406), (395, 396, 404, 459), (321, 402, 397), (321, 567, 398, 402), (398, 399, 456, 461), (401, 400, 406, 405), (397, 402, 460, 403), (402, 398, 461, 460), (454, 453, 411, 410), (453, 451, 412, 411), (455, 457, 413, 415), (407, 455, 415, 408), (451, 458, 408, 412), (412, 408, 421, 420), (415, 413, 414, 417), (410, 411, 419, 418), (411, 412, 420, 419), (408, 415, 417, 421), (422, 416, 424, 423), (418, 416, 410), (420, 421, 427, 430), (457, 452, 409, 413), (417, 414, 426, 425), (421, 417, 425, 427), (418, 419, 429, 428), (416, 418, 428, 424), (419, 420, 430, 429), (424, 431, 432, 423), (414, 422, 423, 426), (430, 427, 436, 440), (426, 423, 432, 433), (425, 426, 435, 434), (427, 425, 434, 436), (432, 431, 441, 442), (428, 429, 438, 437), (424, 428, 439, 431), (429, 430, 440, 438), (428, 426, 433, 439), (426, 428, 437, 435), (433, 443, 450, 439), (433, 432, 442, 443), (440, 436, 446, 447), (434, 435, 445, 444), (436, 434, 444, 446), (437, 448, 445, 435), (437, 438, 449, 448), (441, 450, 443, 442), (431, 439, 450, 441), (438, 440, 447, 449), (448, 449, 444, 445), (446, 444, 449, 447), (409, 410, 416, 422), (414, 413, 409, 422), (409, 452, 454, 410), (457, 455, 406, 459), (408, 458, 407), (455, 407, 405, 406), (396, 397, 403, 404), (453, 454, 403, 460), (451, 453, 460, 461), (458, 451, 461, 456), (407, 458, 456, 405), (454, 452, 404, 403), (486, 487, 329, 324), (490, 489, 488, 939), (489, 490, 491, 486), (932, 468, 477, 933), (491, 490, 462, 464), (485, 491, 464, 465), (479, 471, 464), (486, 491, 485, 487), (469, 470, 474, 473), (467, 468, 936, 937), (475, 586, 587, 484), (322, 488, 489, 323), (470, 469, 476, 482), (467, 470, 482, 480), (469, 471, 479, 476), (478, 477, 468, 481), (465, 464, 471, 483), (329, 487, 591, 571), (484, 587, 588, 483), (637, 558, 570, 632), (469, 484, 483, 471), (473, 475, 484, 469), (589, 465, 483, 588), (590, 485, 465, 589), (493, 462, 492), (462, 938, 931, 492), (931, 933, 477, 492), (477, 478, 493, 492), (468, 467, 480, 481), (470, 467, 937, 474), (558, 936, 932, 559), (487, 485, 590, 591), (621, 495, 496, 620), (336, 338, 502, 501), (693, 694, 383, 384), (353, 564, 562, 331), (617, 621, 502, 504), (617, 504, 563, 623), (622, 503, 505, 618), (563, 504, 339, 561), (354, 338, 336), (336, 501, 506, 349), (330, 352, 354, 335), (361, 510, 508, 359), (360, 509, 507, 358), (630, 626, 331, 562), (500, 358, 356, 495), (359, 508, 513, 357), (356, 512, 511, 355), (355, 511, 510, 361), (880, 516, 515, 879), (879, 515, 518, 878), (509, 519, 517, 507), (871, 878, 518, 341), (877, 880, 520, 514), (514, 520, 519, 509), (386, 690, 695, 388), (691, 694, 323, 324), (323, 489, 486, 324), (452, 457, 459, 404), (531, 541, 539), (394, 537, 377), (533, 540, 595, 592), (379, 614, 532, 533), (594, 593, 534, 536), (377, 535, 370), (537, 639, 535, 377), (546, 375, 374, 543), (531, 530, 551, 534), (534, 551, 536), (536, 551, 613), (593, 557, 531, 534), (392, 552, 553, 373), (540, 544, 597, 595), (532, 538, 540, 533), (530, 539, 538, 532), (557, 596, 541, 531), (372, 546, 543, 370), (373, 547, 549, 392), (541, 544, 545, 539), (538, 545, 544, 540), (539, 545, 538), (596, 597, 544, 541), (378, 616, 615, 548), (392, 549, 546, 372), (370, 543, 542, 371), (550, 378, 548), (530, 553, 551), (392, 639, 552), (553, 552, 551), (553, 530, 532, 373), (370, 535, 372), (577, 599, 554, 367), (599, 594, 536, 554), (367, 554, 612), (394, 612, 613, 537), (600, 601, 555, 556), (550, 555, 601, 598), (897, 898, 396, 395), (895, 892, 566, 568), (896, 522, 525, 894), (897, 892, 521, 529), (891, 526, 523, 893), (894, 891, 321), (898, 896, 397, 396), (399, 401, 405, 456), (463, 938, 939, 466), (488, 603, 604, 466), (466, 604, 605, 463), (602, 559, 560, 606), (463, 605, 606, 560), (337, 505, 503, 340), (360, 498, 494, 357), (573, 574, 334, 327), (358, 507, 512, 356), (691, 690, 386, 382), (561, 339, 352, 564), (399, 398, 567, 565), (395, 400, 566), (482, 476, 523, 526), (559, 602, 570, 558), (692, 693, 384, 584), (488, 322, 569, 603), (608, 610, 611), (610, 380, 611), (611, 380, 376), (376, 616, 611), (379, 644, 645, 641), (612, 554, 536, 613), (551, 552, 537, 613), (612, 394, 391, 367), (616, 376, 547, 615), (616, 378, 611), (615, 547, 373, 614), (614, 373, 532), (494, 622, 618, 499), (500, 617, 623, 498), (500, 495, 621, 617), (502, 621, 620, 501), (506, 619, 618, 505), (503, 622, 623, 563), (501, 620, 619, 506), (328, 325, 626, 630), (327, 334, 628, 624), (333, 351, 629, 624), (328, 630, 625, 381), (334, 381, 628), (326, 350, 629, 627), (325, 326, 627, 626), (389, 608, 611), (582, 609, 608, 389), (380, 610, 607, 393), (539, 530, 531), (363, 637, 632, 575), (472, 558, 637, 631), (364, 365, 634, 633), (586, 475, 634, 636), (473, 474, 635, 633), (362, 635, 631, 390), (584, 384, 385, 572), (372, 535, 639, 392), (537, 552, 639), (640, 556, 555, 642), (550, 548, 641, 642), (644, 643, 646, 645), (642, 646, 643, 640), (641, 645, 646, 642), (640, 643, 644, 379), (555, 550, 642), (576, 365, 369, 578), (387, 647, 648, 579), (549, 657, 652, 638), (371, 651, 647, 387), (375, 650, 649, 374), (393, 658, 657, 549), (607, 654, 658, 393), (610, 656, 654, 607), (638, 652, 650, 375), (608, 665, 656, 610), (542, 659, 651, 371), (374, 649, 659, 542), (609, 661, 665, 608), (663, 671, 672, 664), (667, 686, 668, 649), (667, 662, 674, 669), (689, 688, 680, 682), (669, 674, 683, 684), (681, 680, 688, 687), (655, 666, 685), (674, 673, 655, 683), (677, 681, 687, 679), (683, 678, 679, 684), (670, 669, 684), (655, 685, 678, 683), (686, 670, 688, 689), (659, 668, 671, 663), (685, 676, 675, 678), (687, 670, 684, 679), (688, 670, 687), (678, 675, 677, 679), (666, 660, 676, 685), (668, 686, 689, 671), (651, 659, 663, 647), (647, 663, 664, 648), (649, 668, 659), (671, 689, 682, 672), (653, 662, 650, 652), (673, 674, 662, 653), (649, 650, 662, 667), (669, 670, 686, 667), (654, 656, 911, 913), (899, 903, 915, 904), (292, 290, 909, 905), (655, 673, 653, 654), (654, 653, 652, 658), (657, 658, 652), (569, 322, 693, 692), (324, 329, 690, 691), (382, 383, 694, 691), (322, 323, 694, 693), (690, 329, 695), (696, 585, 388, 695), (697, 710, 709), (698, 710, 712), (697, 709, 714), (697, 714, 716), (697, 716, 713), (698, 712, 719), (699, 711, 721), (700, 715, 723), (701, 717, 725), (702, 718, 727), (698, 719, 722), (699, 721, 724), (700, 723, 726), (701, 725, 728), (702, 727, 720), (703, 729, 734), (704, 730, 736), (705, 731, 737), (706, 732, 738), (707, 733, 735), (735, 738, 708), (735, 733, 738), (733, 706, 738), (738, 737, 708), (738, 732, 737), (732, 705, 737), (737, 736, 708), (737, 731, 736), (731, 704, 736), (736, 734, 708), (736, 730, 734), (730, 703, 734), (734, 735, 708), (734, 729, 735), (729, 707, 735), (720, 733, 707), (720, 727, 733), (727, 706, 733), (728, 732, 706), (728, 725, 732), (725, 705, 732), (726, 731, 705), (726, 723, 731), (723, 704, 731), (724, 730, 704), (724, 721, 730), (721, 703, 730), (722, 729, 703), (722, 719, 729), (719, 707, 729), (727, 728, 706), (727, 718, 728), (718, 701, 728), (725, 726, 705), (725, 717, 726), (717, 700, 726), (723, 724, 704), (723, 715, 724), (715, 699, 724), (721, 722, 703), (721, 711, 722), (711, 698, 722), (719, 720, 707), (719, 712, 720), (712, 702, 720), (713, 718, 702), (713, 716, 718), (716, 701, 718), (716, 717, 701), (716, 714, 717), (714, 700, 717), (714, 715, 700), (714, 709, 715), (709, 699, 715), (712, 713, 702), (712, 710, 713), (710, 697, 713), (709, 711, 699), (709, 710, 711), (710, 698, 711), (745, 746, 741), (747, 748, 743, 742), (742, 743, 740, 739), (745, 747, 742, 739), (748, 746, 740, 743), (744, 741, 746, 748), (741, 744, 747, 745), (744, 748, 747), (739, 740, 746, 745), (749, 761, 762), (750, 764, 762), (749, 766, 761), (749, 768, 766), (749, 765, 768), (750, 771, 764), (751, 773, 763), (752, 775, 767), (753, 777, 769), (754, 779, 770), (750, 774, 771), (751, 776, 773), (752, 778, 775), (753, 780, 777), (754, 772, 779), (755, 786, 781), (756, 788, 782), (757, 789, 783), (758, 790, 784), (759, 787, 785), (787, 760, 790), (787, 790, 785), (785, 790, 758), (790, 760, 789), (790, 789, 784), (784, 789, 757), (789, 760, 788), (789, 788, 783), (783, 788, 756), (788, 760, 786), (788, 786, 782), (782, 786, 755), (786, 760, 787), (786, 787, 781), (781, 787, 759), (772, 759, 785), (772, 785, 779), (779, 785, 758), (780, 758, 784), (780, 784, 777), (777, 784, 757), (778, 757, 783), (778, 783, 775), (775, 783, 756), (776, 756, 782), (776, 782, 773), (773, 782, 755), (774, 755, 781), (774, 781, 771), (771, 781, 759), (779, 758, 780), (779, 780, 770), (770, 780, 753), (777, 757, 778), (777, 778, 769), (769, 778, 752), (775, 756, 776), (775, 776, 767), (767, 776, 751), (773, 755, 774), (773, 774, 763), (763, 774, 750), (771, 759, 772), (771, 772, 764), (764, 772, 754), (765, 754, 770), (765, 770, 768), (768, 770, 753), (768, 753, 769), (768, 769, 766), (766, 769, 752), (766, 752, 767), (766, 767, 761), (761, 767, 751), (764, 754, 765), (764, 765, 762), (762, 765, 749), (761, 751, 763), (761, 763, 762), (762, 763, 750), (797, 793, 798), (799, 794, 795, 800), (794, 791, 792, 795), (797, 791, 794, 799), (800, 795, 792, 798), (796, 800, 798, 793), (793, 797, 799, 796), (796, 799, 800), (791, 797, 798, 792), (811, 801, 802, 812), (822, 817, 806, 813), (813, 806, 804, 814), (826, 823, 801), (819, 805, 803, 818), (824, 802, 801, 823), (817, 808, 810, 820), (827, 825, 816, 807), (821, 820, 810, 815), (825, 824, 808, 816), (809, 815, 826, 830), (818, 821, 815, 809), (805, 813, 814, 803), (819, 822, 813, 805), (807, 816, 822, 819), (803, 814, 821, 818), (814, 804, 820, 821), (806, 817, 820, 804), (807, 819, 818, 809), (816, 808, 817, 822), (829, 826, 811), (827, 807, 809, 830), (812, 802, 825), (808, 824, 823, 810), (815, 810, 823, 826), (825, 802, 824), (801, 811, 826), (812, 825, 828), (827, 828, 825), (829, 830, 826), (827, 830, 829, 828), (812, 828, 829, 811), (841, 842, 832, 831), (852, 843, 836, 847), (843, 844, 834, 836), (856, 831, 853), (849, 848, 833, 835), (854, 853, 831, 832), (847, 850, 840, 838), (857, 837, 846, 855), (851, 845, 840, 850), (855, 846, 838, 854), (839, 860, 856, 845), (848, 839, 845, 851), (835, 833, 844, 843), (849, 835, 843, 852), (837, 849, 852, 846), (833, 848, 851, 844), (844, 851, 850, 834), (836, 834, 850, 847), (837, 839, 848, 849), (846, 852, 847, 838), (859, 841, 856), (857, 860, 839, 837), (842, 855, 832), (838, 840, 853, 854), (845, 856, 853, 840), (855, 854, 832), (831, 856, 841), (842, 858, 855), (857, 855, 858), (859, 856, 860), (857, 858, 859, 860), (842, 841, 859, 858), (21, 867, 870, 195), (186, 861, 868, 196), (198, 196, 868, 869), (199, 198, 869, 870), (186, 191, 865, 861), (189, 187, 862, 863), (193, 867, 866, 192), (187, 192, 866, 862), (191, 190, 864, 865), (190, 189, 863, 864), (342, 516, 880, 877), (507, 517, 878, 871), (519, 879, 878, 517), (520, 880, 879, 519), (507, 871, 875, 512), (510, 873, 872, 508), (514, 513, 876, 877), (508, 872, 876, 513), (512, 875, 874, 511), (511, 874, 873, 510), (881, 206, 202, 884), (203, 889, 887, 201), (243, 881, 884, 245), (0, 245, 884, 882), (74, 888, 883, 244), (204, 885, 882, 205), (207, 886, 883, 200), (76, 0, 885, 887), (208, 888, 889, 203), (890, 893, 523, 527), (524, 522, 896, 898), (565, 567, 893, 890), (321, 891, 893, 567), (395, 566, 892, 897), (525, 526, 891, 894), (528, 521, 892, 895), (397, 896, 894, 321), (529, 524, 898, 897), (206, 881, 886, 207), (628, 381, 625), (60, 267, 264), (143, 207, 200, 141), (909, 904, 916, 921), (902, 900, 660, 666), (900, 903, 299, 660), (901, 902, 666, 655), (903, 899, 291, 299), (899, 290, 291), (654, 901, 655), (913, 911, 925), (906, 914, 926, 918), (905, 909, 921, 917), (904, 915, 927, 916), (911, 912, 924, 923), (903, 900, 906, 915), (665, 661, 907, 912), (901, 654, 913, 910), (298, 292, 905, 908), (902, 901, 910, 914), (656, 665, 912, 911), (919, 920, 927, 918), (920, 917, 916, 927), (917, 921, 916), (919, 918, 926, 924), (924, 926, 922, 923), (923, 922, 925), (915, 906, 918, 927), (907, 908, 920, 919), (910, 913, 925), (912, 907, 919, 924), (914, 910, 922, 926), (908, 905, 917, 920), (910, 925, 922), (925, 911, 923), (142, 928, 930, 238), (237, 238, 930, 929), (463, 560, 933, 931), (559, 932, 933, 560), (935, 153, 151), (934, 935, 151, 236), (934, 929, 147), (932, 936, 468), (474, 937, 472), (937, 936, 558, 472), (939, 488, 466), (931, 938, 463), (939, 938, 462, 490), (940, 941, 169, 141), (167, 941, 145), (940, 928, 142)])
me_cylinder_002.polygons.foreach_set('material_index', [5, 4, 0, 6, 6, 6, 6, 8, 6, 6, 6, 6, 8, 8, 8, 0, 6, 6, 8, 4, 4, 4, 6, 8, 6, 8, 6, 6, 6, 6, 6, 6, 6, 6, 7, 7, 6, 8, 7, 7, 7, 8, 6, 0, 4, 4, 5, 0, 6, 6, 0, 0, 0, 0, 0, 0, 0, 0, 0, 0, 0, 0, 0, 0, 0, 0, 8, 6, 6, 6, 6, 4, 0, 0, 0, 0, 4, 6, 4, 4, 0, 0, 0, 0, 0, 0, 0, 0, 0, 0, 0, 0, 0, 0, 0, 0, 0, 0, 0, 0, 0, 0, 0, 0, 0, 0, 0, 0, 0, 0, 0, 0, 0, 0, 0, 0, 0, 0, 0, 0, 0, 0, 0, 0, 0, 0, 0, 0, 0, 0, 0, 0, 0, 0, 0, 0, 0, 0, 0, 0, 0, 0, 0, 0, 0, 4, 4, 4, 4, 4, 4, 4, 4, 4, 4, 4, 4, 4, 4, 4, 4, 4, 4, 4, 5, 4, 4, 4, 4, 4, 4, 4, 4, 4, 4, 4, 4, 6, 6, 4, 6, 6, 6, 6, 6, 6, 6, 6, 8, 8, 6, 7, 8, 8, 8, 8, 8, 8, 8, 8, 8, 4, 4, 4, 0, 0, 0, 0, 0, 0, 0, 0, 0, 0, 0, 0, 0, 0, 0, 0, 0, 0, 0, 0, 0, 0, 0, 0, 0, 0, 0, 0, 0, 0, 0, 0, 0, 0, 0, 0, 0, 0, 0, 0, 0, 4, 4, 4, 0, 0, 0, 4, 5, 5, 5, 5, 6, 7, 6, 8, 4, 6, 0, 0, 4, 5, 5, 5, 0, 0, 0, 0, 0, 0, 0, 0, 0, 0, 0, 0, 6, 6, 6, 6, 6, 6, 6, 6, 6, 6, 6, 6, 6, 6, 0, 0, 0, 0, 0, 5, 0, 5, 5, 0, 6, 0, 0, 0, 0, 0, 0, 0, 0, 0, 0, 3, 3, 3, 3, 3, 3, 2, 3, 2, 3, 3, 2, 3, 3, 2, 2, 2, 2, 2, 2, 2, 2, 2, 2, 2, 3, 2, 2, 2, 2, 2, 3, 3, 3, 3, 3, 3, 2, 3, 2, 2, 2, 2, 2, 3, 3, 5, 4, 4, 4, 4, 4, 5, 0, 6, 6, 6, 6, 8, 6, 6, 6, 6, 8, 8, 8, 0, 6, 6, 8, 4, 4, 4, 6, 8, 6, 8, 6, 6, 6, 6, 6, 6, 6, 6, 7, 7, 6, 8, 7, 7, 7, 8, 6, 0, 4, 4, 5, 0, 6, 6, 0, 0, 0, 0, 0, 0, 0, 0, 0, 0, 0, 0, 0, 0, 0, 0, 8, 6, 6, 6, 6, 4, 0, 0, 0, 0, 4, 6, 4, 0, 0, 0, 0, 0, 0, 0, 0, 0, 0, 0, 0, 0, 0, 0, 0, 0, 0, 0, 0, 0, 0, 0, 0, 0, 0, 0, 0, 0, 0, 0, 0, 0, 0, 0, 0, 0, 0, 0, 0, 0, 0, 0, 0, 0, 0, 0, 0, 0, 0, 0, 0, 0, 0, 0, 0, 0, 0, 0, 0, 0, 0, 0, 0, 0, 4, 4, 4, 4, 4, 4, 4, 4, 4, 4, 4, 4, 4, 4, 4, 4, 4, 4, 4, 5, 4, 4, 4, 4, 4, 4, 4, 4, 4, 4, 4, 4, 6, 6, 4, 6, 6, 6, 6, 6, 6, 6, 6, 8, 8, 6, 7, 8, 8, 8, 8, 8, 8, 8, 8, 8, 4, 4, 4, 0, 0, 0, 0, 0, 0, 0, 0, 0, 0, 0, 0, 0, 0, 0, 0, 0, 0, 0, 0, 0, 0, 0, 0, 0, 0, 0, 0, 0, 0, 0, 0, 0, 0, 0, 0, 0, 0, 0, 0, 0, 4, 4, 4, 0, 0, 0, 4, 5, 5, 5, 5, 6, 7, 6, 8, 4, 6, 0, 0, 4, 5, 5, 5, 0, 0, 0, 0, 0, 0, 0, 0, 0, 0, 0, 0, 6, 6, 6, 6, 6, 6, 6, 6, 6, 6, 6, 6, 6, 6, 0, 0, 0, 0, 0, 5, 0, 5, 5, 0, 6, 0, 0, 0, 0, 0, 0, 0, 0, 0, 0, 3, 3, 3, 3, 3, 3, 2, 3, 2, 3, 3, 2, 3, 3, 2, 2, 2, 2, 2, 2, 2, 2, 2, 2, 2, 3, 2, 2, 2, 2, 2, 3, 3, 3, 3, 3, 3, 2, 3, 2, 2, 2, 2, 2, 3, 3, 5, 4, 4, 4, 4, 4, 1, 1, 1, 1, 1, 1, 1, 1, 1, 1, 1, 1, 1, 1, 1, 1, 1, 1, 1, 1, 1, 1, 1, 1, 1, 1, 1, 1, 1, 1, 1, 1, 1, 1, 1, 1, 1, 1, 1, 1, 1, 1, 1, 1, 1, 1, 1, 1, 1, 1, 1, 1, 1, 1, 1, 1, 1, 1, 1, 1, 1, 1, 1, 1, 1, 1, 1, 1, 1, 1, 1, 1, 1, 1, 1, 1, 1, 1, 1, 1, 2, 2, 2, 2, 2, 2, 2, 2, 2, 1, 1, 1, 1, 1, 1, 1, 1, 1, 1, 1, 1, 1, 1, 1, 1, 1, 1, 1, 1, 1, 1, 1, 1, 1, 1, 1, 1, 1, 1, 1, 1, 1, 1, 1, 1, 1, 1, 1, 1, 1, 1, 1, 1, 1, 1, 1, 1, 1, 1, 1, 1, 1, 1, 1, 1, 1, 1, 1, 1, 1, 1, 1, 1, 1, 1, 1, 1, 1, 1, 1, 1, 1, 1, 1, 1, 1, 1, 1, 1, 2, 2, 2, 2, 2, 2, 2, 2, 2, 0, 0, 0, 0, 0, 0, 0, 0, 0, 0, 0, 0, 0, 0, 0, 0, 0, 0, 0, 0, 0, 0, 0, 0, 0, 0, 0, 0, 0, 0, 0, 0, 0, 0, 0, 0, 0, 0, 0, 0, 0, 0, 0, 0, 0, 0, 0, 0, 0, 0, 0, 0, 0, 0, 0, 0, 0, 0, 0, 0, 0, 0, 0, 0, 8, 8, 8, 8, 8, 8, 8, 8, 8, 8, 8, 8, 8, 8, 8, 8, 8, 8, 8, 8, 4, 4, 0, 0, 0, 4, 4, 0, 4, 4, 4, 0, 0, 0, 4, 4, 0, 4, 4, 6, 6, 4, 2, 2, 2, 2, 2, 2, 2, 2, 2, 2, 2, 2, 2, 2, 2, 2, 2, 2, 2, 2, 2, 2, 2, 2, 2, 2, 2, 2, 2, 2, 2, 2, 4, 4, 4, 4, 4, 4, 4, 4, 4, 4, 4, 4, 4, 4, 4, 4])
me_cylinder_002.materials.append(mat_skin)
me_cylinder_002.materials.append(mat_eyes)
me_cylinder_002.materials.append(mat_hair)
me_cylinder_002.materials.append(mat_hair2)
me_cylinder_002.materials.append(mat_shirt)
me_cylinder_002.materials.append(mat_shirt2)
me_cylinder_002.materials.append(mat_pants)
me_cylinder_002.materials.append(mat_socks)
me_cylinder_002.materials.append(mat_shoes)
me_cylinder_002.use_remesh_preserve_volume = False
me_cylinder_002.use_remesh_preserve_attributes = False
me_cylinder_002.use_mirror_vertex_groups = False
me_cylinder_002.update()
arm_armature_000 = bpy.data.armatures.new('Armature.000')  # bones are not reproduced

# ---- objects
ob_humanarmature = bpy.data.objects.new('HumanArmature', arm_armature_000)
ob_basehuman = bpy.data.objects.new('BaseHuman', me_cylinder_002)

# ---- transforms, parenting, visibility, modifiers, constraints
ob_humanarmature.location = (0.0, 0.0, 0.0)
ob_humanarmature.lineart.crease_threshold = 0.0
ob_basehuman.parent = ob_humanarmature
ob_basehuman.location = (0.0, 0.0, 0.0)
ob_basehuman.lineart.crease_threshold = 0.0
_vg = ob_basehuman.vertex_groups.new(name='Bone')
for _i, _w in zip([407, 408, 409, 410, 413, 414, 415, 416, 417, 421, 422, 425, 426, 427, 428, 434, 436, 452, 454, 455, 457], [0.0, 0.0, 0.0, 0.0, 0.0, 0.0, 0.0, 0.0, 0.0, 0.0, 0.0, 0.0, 0.0, 0.0, 0.0, 0.0, 0.0, 0.0, 0.0, 0.0, 0.0]): _vg.add([_i], _w, 'REPLACE')
_vg = ob_basehuman.vertex_groups.new(name='Foot.L')
for _i, _w in zip([20, 21, 22, 23, 24, 25, 26, 27, 35, 36, 37, 38, 39, 173, 174, 177, 178, 179, 186, 187, 188, 189, 190, 191, 192, 193, 194, 195, 196, 197, 198, 199, 861, 862, 863, 864, 865, 866, 867, 868, 869, 870], [1.049, 0.9765, 0.9031, 0.7647, 0.1982, 0.6371, 1.003, 0.6465, 0.2818, 0.3857, 0.6673, 0.09629, 0.7762, 0.08244, 0.04202, 0.1294, 0.02094, 0.1049, 0.9804, 0.2247, 0.9881, 0.0701, 0.02808, 0.6991, 0.7218, 0.9572, 0.9985, 0.9961, 1.003, 1.007, 1.001, 0.9944, 1.015, 0.4947, 0.3583, 0.1131, 0.6681, 0.8125, 0.9669, 1.005, 1.0, 0.9953]): _vg.add([_i], _w, 'REPLACE')
_vg = ob_basehuman.vertex_groups.new(name='Body')
for _i, _w in zip([1, 2, 3, 4, 5, 7, 13, 29, 60, 61, 62, 63, 64, 167, 264, 269, 317, 318, 319, 322, 323, 324, 325, 326, 328, 334, 381, 382, 383, 384, 385, 488, 569, 572, 574, 583, 584, 603, 625, 630, 691, 692, 693, 694], [0.1324, 0.0635, 0.01702, 0.1315, 0.05862, 0.7344, 0.07187, 0.006622, 0.8057, 0.05671, 0.1522, 0.6563, 0.8929, 0.01295, 0.08047, 0.07748, 0.05554, 0.6426, 0.1475, 0.1062, 0.05007, 0.003356, 0.1162, 0.05023, 0.6918, 0.07114, 0.7928, 0.04133, 0.1174, 0.4714, 0.8775, 0.00153, 0.1464, 0.953, 0.02506, 0.9332, 0.9093, 0.0129, 0.08418, 0.07671, 0.03898, 0.8813, 0.4886, 0.1137]): _vg.add([_i], _w, 'REPLACE')
_vg = ob_basehuman.vertex_groups.new(name='Hips')
for _i, _w in zip([5, 6, 13, 29, 61, 65, 67, 263, 267, 268, 316, 317, 320, 326, 327, 334, 350, 382, 386, 388, 571, 573, 574, 585, 624, 628, 629, 690, 691, 695, 696], [0.05642, 0.3216, 0.2605, 0.1394, 0.03558, 0.06582, 0.07241, 0.05306, 0.0008505, 0.005954, 0.0617, 0.02954, 0.067, 0.0565, 0.3216, 0.2608, 0.1394, 0.03565, 0.06583, 0.07242, 0.002873, 0.3893, 0.6258, 0.08073, 0.05427, 0.005674, 0.006461, 0.06171, 0.02961, 0.06701, 0.07151]): _vg.add([_i], _w, 'REPLACE')
_vg = ob_basehuman.vertex_groups.new(name='Abdomen')
for _i, _w in zip([1, 2, 3, 4, 5, 6, 7, 8, 13, 29, 60, 61, 62, 63, 64, 65, 67, 144, 145, 164, 165, 166, 167, 168, 169, 170, 263, 266, 267, 268, 316, 317, 318, 319, 320, 322, 323, 324, 325, 326, 327, 328, 329, 334, 350, 381, 382, 383, 384, 385, 386, 388, 465, 466, 485, 486, 487, 488, 489, 490, 491, 569, 571, 573, 574, 584, 585, 589, 590, 591, 603, 604, 624, 627, 628, 629, 690, 691, 692, 693, 694, 695, 696, 939, 941], [0.7793, 0.8149, 0.8319, 0.2103, 0.3917, 0.5015, 0.07808, 0.877, 0.5227, 0.5702, 0.05516, 0.6572, 0.5889, 0.239, 0.0261, 0.7619, 0.8124, 0.03485, 0.1972, 0.1477, 0.7583, 0.7908, 0.7256, 0.7476, 0.1743, 0.1723, 0.07894, 0.04712, 0.05355, 0.07654, 0.7767, 0.6847, 0.2622, 0.6206, 0.8213, 0.8052, 0.8283, 0.8387, 0.2272, 0.4009, 0.5027, 0.1174, 0.879, 0.5238, 0.5742, 0.06327, 0.6686, 0.624, 0.4224, 0.0504, 0.7662, 0.8145, 0.03681, 0.1983, 0.1482, 0.7604, 0.7918, 0.7313, 0.7511, 0.1751, 0.1729, 0.8025, 0.8972, 0.5117, 0.2657, 0.0716, 0.8423, 0.02766, 0.1464, 0.8371, 0.768, 0.1799, 0.08109, 0.04691, 0.05859, 0.07735, 0.7808, 0.696, 0.09937, 0.4148, 0.6545, 0.8233, 0.8523, 0.1877, 0.1867]): _vg.add([_i], _w, 'REPLACE')
_vg = ob_basehuman.vertex_groups.new(name='Torso')
for _i, _w in zip([1, 2, 3, 8, 41, 42, 43, 44, 45, 46, 47, 48, 49, 50, 51, 52, 56, 58, 66, 69, 70, 71, 73, 141, 142, 143, 144, 145, 148, 150, 151, 152, 153, 154, 162, 163, 164, 165, 166, 167, 168, 169, 170, 171, 209, 210, 211, 212, 213, 214, 215, 216, 217, 218, 219, 220, 223, 224, 230, 231, 232, 233, 234, 235, 236, 237, 238, 251, 252, 253, 270, 271, 272, 273, 274, 276, 277, 278, 279, 280, 281, 282, 283, 284, 287, 322, 323, 324, 329, 362, 363, 364, 365, 366, 367, 368, 369, 370, 371, 372, 373, 377, 379, 387, 390, 391, 392, 394, 462, 463, 464, 465, 466, 469, 471, 472, 473, 474, 475, 483, 484, 485, 486, 487, 488, 489, 490, 491, 492, 530, 531, 532, 533, 534, 535, 536, 537, 538, 539, 540, 541, 544, 545, 551, 552, 553, 554, 555, 556, 557, 558, 559, 560, 569, 570, 571, 575, 576, 577, 578, 579, 580, 586, 587, 588, 589, 590, 591, 592, 593, 594, 595, 596, 597, 599, 600, 601, 602, 603, 604, 605, 606, 612, 613, 614, 631, 632, 633, 634, 635, 636, 637, 639, 640, 642, 643, 644, 645, 646, 647, 648, 651, 928, 929, 930, 931, 932, 933, 934, 935, 936, 937, 938, 939, 940, 941], [0.05424, 0.05246, 0.04753, 0.03612, 0.7607, 0.7316, 0.7488, 0.6863, 0.1335, 0.2213, 0.07074, 0.1012, 0.001922, 0.005187, 0.01418, 0.01119, 0.08059, 0.006698, 0.0113, 0.7327, 0.1645, 0.01237, 0.1086, 0.007577, 0.1346, 0.03675, 0.2851, 0.6918, 0.03561, 0.03432, 0.1044, 0.1449, 0.0964, 0.2486, 0.1493, 0.1632, 0.647, 0.1753, 0.1507, 0.2046, 0.1837, 0.6766, 0.6589, 0.003651, 0.05268, 0.0516, 0.03327, 0.02789, 0.06062, 0.05223, 0.07986, 0.08938, 0.03709, 0.04089, 0.03232, 0.04486, 0.03751, 0.03777, 0.06341, 0.05636, 0.05083, 0.1024, 0.001086, 0.002034, 0.2131, 0.1535, 0.1182, 0.1082, 0.08444, 0.009137, 0.5609, 0.5445, 0.5229, 0.55, 0.6374, 0.05409, 0.003832, 4.344e-05, 0.0006451, 0.003973, 0.005426, 0.001942, 0.002301, 0.008319, 0.003039, 0.05424, 0.05248, 0.0476, 0.0362, 0.7602, 0.7309, 0.7485, 0.6861, 0.1333, 0.2211, 0.07044, 0.101, 0.001295, 0.004722, 0.01365, 0.01096, 0.08031, 0.00661, 0.01094, 0.732, 0.1643, 0.01204, 0.1085, 0.007506, 0.1283, 0.04484, 0.2914, 0.6913, 0.03767, 0.03936, 0.09822, 0.1432, 0.09368, 0.2469, 0.1531, 0.1638, 0.6487, 0.1754, 0.1509, 0.2045, 0.1837, 0.6764, 0.6597, 0.0008917, 0.05264, 0.05157, 0.03316, 0.02781, 0.06059, 0.05197, 0.07984, 0.08927, 0.03701, 0.04081, 0.03226, 0.04481, 0.03747, 0.03769, 0.06334, 0.05622, 0.05073, 0.1023, 0.001058, 0.002003, 0.05175, 0.2032, 0.1437, 0.1106, 0.02319, 0.811, 0.02672, 0.7786, 0.5471, 0.2385, 0.105, 0.01054, 0.008869, 0.7333, 0.7696, 0.7849, 0.772, 0.7689, 0.129, 0.02602, 0.06111, 0.07998, 0.03051, 0.04437, 0.03674, 0.09465, 0.00226, 0.001148, 0.7794, 0.1817, 0.766, 0.7592, 0.7574, 0.1082, 0.08436, 0.009002, 0.5581, 0.8032, 0.5433, 0.5222, 0.5481, 0.6222, 0.6341, 0.05389, 0.003773, 0.0005723, 0.003892, 0.005331, 0.001834, 0.002209, 0.007963, 0.00819, 0.002583, 0.06911, 0.07674, 0.05911, 0.06462, 0.07184, 0.05529, 0.1026, 0.07948, 0.101, 0.08327, 0.06512, 0.6845, 0.06804, 0.6848]): _vg.add([_i], _w, 'REPLACE')
_vg = ob_basehuman.vertex_groups.new(name='Neck')
for _i, _w in zip([43, 44, 52, 57, 58, 73, 154, 209, 210, 211, 212, 213, 215, 216, 217, 218, 219, 220, 223, 224, 227, 229, 230, 231, 232, 233, 234, 235, 251, 252, 253, 254, 271, 272, 277, 278, 279, 280, 281, 282, 283, 364, 365, 373, 378, 379, 394, 475, 530, 531, 532, 533, 534, 536, 537, 538, 539, 540, 541, 544, 545, 548, 550, 551, 552, 553, 554, 555, 556, 557, 576, 578, 580, 581, 586, 587, 592, 593, 594, 595, 596, 597, 598, 599, 600, 601, 612, 613, 614, 615, 633, 634, 636, 640, 641, 642, 643, 644, 645, 646], [0.02614, 0.104, 0.003366, 0.007508, 0.05904, 0.00613, 0.05102, 0.07675, 0.09013, 0.06035, 0.07084, 0.1093, 0.07238, 0.01036, 0.07277, 0.07416, 0.08056, 0.08685, 0.0867, 0.07577, 0.0417, 0.04967, 0.05246, 0.003273, 0.03353, 0.05024, 0.05587, 0.05656, 0.02591, 0.04579, 0.03849, 0.01629, 0.05978, 0.1542, 0.05801, 0.0589, 0.05896, 0.05866, 0.0591, 0.05894, 0.05889, 0.02607, 0.104, 0.002646, 0.006912, 0.0579, 0.005965, 0.05063, 0.07654, 0.08996, 0.05993, 0.07038, 0.1092, 0.07232, 0.01015, 0.07243, 0.07385, 0.08025, 0.08667, 0.08647, 0.07546, 0.03903, 0.04846, 0.05228, 0.00292, 0.03302, 0.0502, 0.0554, 0.05606, 0.09689, 0.3148, 0.03639, 0.06055, 0.00704, 0.1375, 0.06567, 0.0743, 0.1167, 0.08035, 0.07896, 0.08932, 0.08399, 0.04953, 0.05945, 0.0566, 0.05557, 0.02576, 0.04557, 0.03682, 0.01513, 0.05966, 0.1541, 0.2565, 0.05713, 0.05612, 0.05756, 0.05735, 0.05767, 0.05677, 0.05715]): _vg.add([_i], _w, 'REPLACE')
_vg = ob_basehuman.vertex_groups.new(name='Head')
for _i, _w in zip([41, 42, 43, 44, 45, 46, 47, 48, 49, 50, 51, 52, 53, 54, 55, 56, 57, 58, 59, 66, 68, 69, 70, 71, 72, 73, 209, 210, 211, 212, 213, 214, 215, 216, 217, 218, 219, 220, 221, 222, 223, 224, 225, 226, 227, 228, 229, 230, 231, 232, 233, 234, 235, 247, 248, 249, 250, 251, 252, 253, 254, 255, 270, 271, 272, 273, 274, 275, 276, 277, 278, 279, 280, 281, 282, 283, 284, 285, 286, 287, 288, 289, 290, 291, 292, 293, 294, 295, 296, 297, 298, 299, 300, 301, 302, 303, 304, 305, 306, 307, 308, 309, 310, 311, 312, 313, 314, 315, 362, 363, 364, 365, 366, 367, 368, 369, 370, 371, 372, 373, 374, 375, 376, 377, 378, 379, 380, 387, 389, 390, 391, 392, 393, 394, 530, 531, 532, 533, 534, 535, 536, 537, 538, 539, 540, 541, 542, 543, 544, 545, 546, 547, 548, 549, 550, 551, 552, 553, 554, 555, 556, 557, 570, 575, 576, 577, 578, 579, 580, 581, 582, 586, 592, 593, 594, 595, 596, 597, 598, 599, 600, 601, 607, 608, 609, 610, 611, 612, 613, 614, 615, 616, 631, 632, 633, 634, 635, 636, 637, 638, 639, 640, 641, 642, 643, 644, 645, 646, 647, 648, 649, 650, 651, 652, 653, 654, 655, 656, 657, 658, 659, 660, 661, 662, 663, 664, 665, 666, 667, 668, 669, 670, 671, 672, 673, 674, 675, 676, 677, 678, 679, 680, 681, 682, 683, 684, 685, 686, 687, 688, 689, 697, 698, 699, 700, 701, 702, 703, 704, 705, 706, 707, 708, 709, 710, 711, 712, 713, 714, 715, 716, 717, 718, 719, 720, 721, 722, 723, 724, 725, 726, 727, 728, 729, 730, 731, 732, 733, 734, 735, 736, 737, 738, 739, 740, 741, 742, 743, 744, 745, 746, 747, 748, 749, 750, 751, 752, 753, 754, 755, 756, 757, 758, 759, 760, 761, 762, 763, 764, 765, 766, 767, 768, 769, 770, 771, 772, 773, 774, 775, 776, 777, 778, 779, 780, 781, 782, 783, 784, 785, 786, 787, 788, 789, 790, 791, 792, 793, 794, 795, 796, 797, 798, 799, 800, 801, 802, 803, 804, 805, 806, 807, 808, 809, 810, 811, 812, 813, 814, 815, 816, 817, 818, 819, 820, 821, 822, 823, 824, 825, 826, 827, 828, 829, 830, 831, 832, 833, 834, 835, 836, 837, 838, 839, 840, 841, 842, 843, 844, 845, 846, 847, 848, 849, 850, 851, 852, 853, 854, 855, 856, 857, 858, 859, 860, 899, 900, 901, 902, 903, 904, 905, 906, 907, 908, 909, 910, 911, 912, 913, 914, 915, 916, 917, 918, 919, 920, 921, 922, 923, 924, 925, 926, 927], [0.138, 0.1687, 0.1289, 0.1319, 0.8438, 0.7386, 0.9148, 0.8734, 0.967, 0.9651, 0.9573, 0.9389, 0.9851, 0.9836, 0.9614, 0.9014, 0.9532, 0.909, 0.9713, 0.9604, 0.9671, 0.1618, 0.8046, 0.9482, 0.9749, 0.8495, 0.8639, 0.8517, 0.8927, 0.8853, 0.8224, 0.9323, 0.8376, 0.869, 0.8782, 0.8746, 0.8731, 0.8597, 0.9763, 0.9752, 0.864, 0.8748, 0.9711, 0.9519, 0.9296, 0.9612, 0.9244, 0.8761, 0.9099, 0.901, 0.8344, 0.9154, 0.9141, 0.9893, 0.9867, 0.9882, 0.9708, 0.84, 0.8569, 0.9224, 0.9421, 0.9571, 0.06081, 0.05553, 0.05104, 0.05834, 0.06483, 0.9788, 0.9215, 0.9117, 0.9129, 0.9125, 0.9109, 0.9097, 0.9118, 0.9116, 0.9623, 0.9859, 0.9844, 0.9664, 0.9796, 0.9916, 0.9899, 0.9934, 0.9888, 0.962, 0.9755, 0.9774, 0.9935, 0.9763, 0.9873, 0.9931, 0.9944, 0.9876, 0.9966, 0.996, 0.9876, 0.9934, 0.9955, 0.9985, 0.9994, 0.9977, 0.9986, 0.9955, 0.9945, 0.9984, 0.9961, 0.9948, 0.138, 0.1686, 0.1289, 0.1319, 0.8439, 0.7387, 0.9152, 0.8735, 0.9674, 0.9653, 0.9577, 0.9393, 0.9855, 0.984, 0.9617, 0.9017, 0.9535, 0.9102, 0.9716, 0.9606, 0.9673, 0.1618, 0.8047, 0.9486, 0.9752, 0.8496, 0.8641, 0.8519, 0.8932, 0.8858, 0.8225, 0.9326, 0.8377, 0.8692, 0.8785, 0.875, 0.8734, 0.8599, 0.9766, 0.9756, 0.8642, 0.8751, 0.9714, 0.9524, 0.931, 0.9616, 0.925, 0.8763, 0.9102, 0.9013, 0.8345, 0.9158, 0.9146, 0.8448, 0.02889, 0.1265, 0.1034, 0.7183, 0.8433, 0.9576, 0.9063, 0.9536, 0.9654, 0.0161, 0.8829, 0.8145, 0.8295, 0.8757, 0.8575, 0.8671, 0.9244, 0.8339, 0.914, 0.9156, 0.9895, 0.9867, 0.9843, 0.9884, 0.9711, 0.8401, 0.8571, 0.9234, 0.9427, 0.9575, 0.06056, 0.05666, 0.05543, 0.05096, 0.05817, 0.05405, 0.06456, 0.9792, 0.9218, 0.9126, 0.9158, 0.914, 0.9123, 0.9112, 0.914, 0.9134, 0.9625, 0.9593, 0.9863, 0.9848, 0.9667, 0.9799, 0.9918, 0.9901, 0.9936, 0.989, 0.9624, 0.9758, 0.9777, 0.9928, 0.9852, 0.9937, 0.9765, 0.9765, 0.9874, 0.9931, 0.9946, 0.9878, 0.9968, 0.9961, 0.9878, 0.9877, 0.9936, 0.9957, 0.9987, 0.9958, 0.9997, 0.9986, 0.9995, 0.9961, 0.9986, 0.9948, 0.9978, 0.9987, 0.9955, 0.9946, 0.9984, 0.9961, 0.9948, 1.0, 1.0, 1.0, 1.0, 1.0, 1.0, 1.0, 1.0, 1.0, 1.0, 1.0, 1.0, 1.0, 1.0, 1.0, 1.0, 1.0, 1.0, 1.0, 1.0, 1.0, 1.0, 1.0, 1.0, 1.0, 1.0, 1.0, 1.0, 1.0, 1.0, 1.0, 1.0, 1.0, 1.0, 1.0, 1.0, 1.0, 1.0, 1.0, 1.0, 1.0, 1.0, 1.0, 1.0, 1.0, 1.0, 1.0, 1.0, 1.0, 1.0, 1.0, 1.0, 1.0, 1.0, 1.0, 1.0, 1.0, 1.0, 1.0, 1.0, 1.0, 1.0, 1.0, 1.0, 1.0, 1.0, 1.0, 1.0, 1.0, 1.0, 1.0, 1.0, 1.0, 1.0, 1.0, 1.0, 1.0, 1.0, 1.0, 1.0, 1.0, 1.0, 1.0, 1.0, 1.0, 1.0, 1.0, 1.0, 1.0, 1.0, 1.0, 1.0, 1.0, 1.0, 1.0, 1.0, 1.0, 1.0, 1.0, 1.0, 1.0, 1.0, 1.0, 1.0, 1.0, 1.0, 1.0, 1.0, 1.0, 1.0, 1.0, 1.0, 1.0, 1.0, 1.0, 1.0, 1.0, 1.0, 1.0, 1.0, 1.0, 1.0, 1.0, 1.0, 1.0, 1.0, 1.0, 1.0, 1.0, 1.0, 1.0, 1.0, 1.0, 1.0, 1.0, 1.0, 1.0, 1.0, 1.0, 1.0, 1.0, 1.0, 1.0, 1.0, 1.0, 1.0, 1.0, 1.0, 1.0, 1.0, 1.0, 1.0, 1.0, 1.0, 1.0, 1.0, 1.0, 1.0, 1.0, 1.0, 1.0, 1.0, 1.0, 1.0, 0.9895, 0.9862, 0.9896, 0.9882, 0.988, 0.9895, 0.9888, 0.9862, 0.9852, 0.9873, 0.9899, 0.9896, 0.989, 0.9874, 0.9901, 0.9882, 0.988, 0.9895, 0.9888, 0.9862, 0.9852, 0.9873, 0.9899, 0.9896, 0.989, 0.9874, 0.9901, 0.9882, 0.988]): _vg.add([_i], _w, 'REPLACE')
_vg = ob_basehuman.vertex_groups.new(name='Shoulder.L')
for _i, _w in zip([41, 42, 43, 44, 69, 141, 142, 143, 144, 145, 146, 147, 148, 149, 150, 151, 152, 153, 154, 155, 156, 157, 158, 159, 160, 161, 162, 163, 164, 165, 166, 167, 168, 169, 170, 171, 172, 236, 237, 238, 270, 271, 272, 273, 274, 570, 575, 586, 587, 588, 589, 590, 602, 605, 606, 632, 928, 929, 930, 934, 935, 940, 941], [0.04374, 0.05696, 0.03782, 0.02916, 0.05518, 0.8627, 0.7958, 0.8491, 0.6238, 0.08745, 0.09831, 0.1221, 0.2676, 0.1104, 0.6386, 0.4169, 0.4025, 0.3798, 0.3926, 0.08575, 0.1828, 0.07433, 0.1685, 0.00727, 0.03863, 0.02432, 0.6986, 0.5672, 0.1809, 0.02052, 0.01255, 0.0003772, 0.01466, 0.1276, 0.1461, 0.3682, 0.1446, 0.5791, 0.6737, 0.7404, 0.2037, 0.1777, 0.1483, 0.1839, 0.208, 0.05905, 0.01863, 0.01312, 0.05136, 0.07644, 0.08733, 0.02724, 0.08169, 0.09898, 0.09893, 0.05415, 0.582, 0.3979, 0.4616, 0.3422, 0.3408, 0.8308, 0.1059]): _vg.add([_i], _w, 'REPLACE')
_vg = ob_basehuman.vertex_groups.new(name='UpperArm.L')
for _i, _w in zip([0, 41, 43, 44, 69, 141, 142, 143, 144, 146, 147, 148, 149, 150, 151, 152, 153, 154, 155, 156, 157, 158, 159, 160, 161, 162, 163, 171, 172, 200, 201, 202, 203, 204, 205, 206, 207, 208, 236, 237, 238, 243, 244, 245, 246, 270, 271, 272, 273, 274, 881, 882, 883, 884, 885, 886, 887, 888, 889, 928, 929, 930, 934, 935, 940], [0.03121, 0.02452, 0.02237, 0.009959, 0.0189, 0.1008, 0.02937, 0.09609, 0.004908, 0.8757, 0.8497, 0.6766, 0.8591, 0.3075, 0.4621, 0.4143, 0.5047, 0.2762, 0.8943, 0.7927, 0.9105, 0.8089, 0.9608, 0.9416, 0.9503, 0.1191, 0.2252, 0.5972, 0.8373, 0.9437, 0.9473, 0.9449, 0.9428, 0.9575, 0.955, 0.9401, 0.9352, 0.9406, 0.1766, 0.1486, 0.1194, 0.008847, 0.0226, 0.03221, 0.03997, 0.155, 0.155, 0.1095, 0.1778, 0.06559, 0.4745, 0.4931, 0.4832, 0.4886, 0.4944, 0.4876, 0.4736, 0.4703, 0.4714, 0.3133, 0.4991, 0.456, 0.5256, 0.5609, 0.06681]): _vg.add([_i], _w, 'REPLACE')
_vg = ob_basehuman.vertex_groups.new(name='LowerArm.L')
for _i, _w in zip([0, 74, 75, 76, 77, 78, 79, 80, 81, 82, 83, 84, 85, 86, 87, 89, 90, 91, 130, 131, 132, 133, 134, 135, 136, 137, 138, 139, 140, 200, 201, 202, 203, 204, 205, 206, 207, 208, 243, 244, 245, 246, 881, 882, 883, 884, 885, 886, 887, 888, 889], [0.9591, 0.9931, 0.9809, 0.9859, 0.9971, 0.9973, 0.9953, 0.9973, 0.9951, 0.9653, 0.9597, 0.9794, 0.9692, 0.1001, 0.007592, 0.001886, 0.03818, 0.04898, 0.4884, 0.1156, 0.963, 0.2224, 0.05441, 0.9811, 0.09005, 0.168, 0.9642, 0.9982, 0.9884, 0.03651, 0.03819, 0.03927, 0.04099, 0.02696, 0.02938, 0.04472, 0.0505, 0.03892, 0.9702, 0.9631, 0.9584, 0.9543, 0.5074, 0.4943, 0.4998, 0.4988, 0.493, 0.5024, 0.512, 0.516, 0.5109]): _vg.add([_i], _w, 'REPLACE')
_vg = ob_basehuman.vertex_groups.new(name='Palm.L')
for _i, _w in zip([82, 83, 85, 86, 87, 88, 89, 90, 91, 92, 93, 94, 96, 97, 98, 99, 100, 106, 108, 109, 115, 119, 130, 131, 132, 133, 134, 136, 137, 138], [0.00127, 0.01105, 0.005113, 0.885, 0.8871, 0.06898, 0.07328, 0.9496, 0.8814, 0.2365, 0.08987, 0.9288, 0.9494, 0.02902, 0.9459, 0.7565, 0.7281, 0.1779, 0.03034, 0.2102, 0.01386, 0.01395, 0.5046, 0.658, 0.01793, 0.5719, 0.9088, 0.7336, 0.8207, 0.006886]): _vg.add([_i], _w, 'REPLACE')
_vg = ob_basehuman.vertex_groups.new(name='MiddleHand.L')
for _i, _w in zip([87, 91, 96, 98, 99, 100, 104, 105, 106, 107, 108, 109, 113, 114, 115, 116, 117, 119, 123, 124, 125, 126, 127, 128], [0.07673, 0.06493, 0.02097, 0.02286, 0.2217, 0.2544, 0.9879, 0.1027, 0.7954, 0.06812, 0.9412, 0.7694, 0.9884, 0.7659, 0.8638, 0.7831, 0.9955, 0.8839, 0.053, 0.195, 0.2183, 0.2057, 0.1886, 0.2298]): _vg.add([_i], _w, 'REPLACE')
_vg = ob_basehuman.vertex_groups.new(name='Fingers.L')
for _i, _w in zip([114, 115, 116, 119, 123, 124, 125, 126, 127, 128], [0.08289, 0.1032, 0.07289, 0.08292, 0.9459, 0.78, 0.7748, 0.7891, 0.7901, 0.768]): _vg.add([_i], _w, 'REPLACE')
_vg = ob_basehuman.vertex_groups.new(name='Thumb.L')
for _i, _w in zip([82, 83, 85, 88, 89, 92, 93, 94, 95, 97, 101, 102, 103, 105, 107, 110, 111, 114, 116, 131, 133, 134, 136, 138], [0.4233, 0.4058, 0.04135, 0.8116, 0.8465, 0.5909, 0.8422, 0.08269, 0.97, 0.9507, 0.9433, 0.8408, 0.9291, 0.1294, 0.8798, 0.02526, 0.05666, 0.004399, 0.04673, 0.4058, 0.4233, 0.04135, 0.2955, 0.2955]): _vg.add([_i], _w, 'REPLACE')
_vg = ob_basehuman.vertex_groups.new(name='ThumbEnd.L')
for _i, _w in zip([93, 101, 102, 103, 105, 107, 110, 111, 112, 114, 118, 120, 121, 122, 129], [0.06155, 0.0004921, 0.1493, 0.06261, 0.8123, 0.07336, 0.9617, 0.942, 0.9815, 0.07174, 0.9843, 0.9976, 0.9962, 0.9977, 0.9996]): _vg.add([_i], _w, 'REPLACE')
_vg = ob_basehuman.vertex_groups.new(name='Shoulder.L.001')
for _i, _w in zip([57, 58, 68, 210, 212, 213, 219, 220, 223, 227, 229, 234, 235, 237, 238, 248, 250, 253, 254, 255, 277, 278, 280, 281, 282, 298, 299, 307, 308, 309, 310, 311, 313, 378, 379, 389, 531, 533, 534, 540, 541, 544, 548, 550, 555, 556, 557, 559, 560, 570, 575, 577, 580, 581, 582, 592, 593, 594, 595, 596, 597, 598, 599, 600, 601, 602, 604, 605, 606, 608, 609, 611, 614, 615, 616, 632, 640, 641, 643, 644, 645, 660, 661, 665, 666, 675, 676, 677, 678, 679, 681, 683, 684, 685, 687, 900, 902, 903, 906, 907, 908, 912, 914, 915, 918, 919, 920, 924, 926, 927, 929, 930, 932, 933], [0.01006, 0.009564, 0.006379, 0.008537, 0.009051, 0.00751, 0.009051, 0.008537, 0.009051, 0.00981, 0.009782, 0.009599, 0.009564, 0.01832, 0.02019, 0.006379, 0.003433, 0.005461, 0.005079, 0.004526, 0.009564, 0.009685, 0.009564, 0.009564, 0.009685, 0.006379, 0.006379, 0.006545, 0.003001, 0.002453, 0.001281, 0.008799, 0.001169, 0.01006, 0.009564, 0.006379, 0.008537, 0.009051, 0.00751, 0.009051, 0.008537, 0.009051, 0.00981, 0.009782, 0.009599, 0.009564, 0.01108, 0.01832, 0.02019, 0.06119, 0.01276, 0.01276, 0.01276, 0.01276, 0.01276, 0.01276, 0.01276, 0.01276, 0.01276, 0.01276, 0.01276, 0.01276, 0.01276, 0.01276, 0.01276, 0.03399, 0.1081, 0.08407, 0.05599, 0.006379, 0.01276, 0.003433, 0.005461, 0.005079, 0.004526, 0.03697, 0.009564, 0.009685, 0.009564, 0.009564, 0.009685, 0.01276, 0.01276, 0.006379, 0.006379, 0.008649, 0.01101, 0.00418, 0.006545, 0.003001, 0.001722, 0.002453, 0.001281, 0.008799, 0.001169, 0.01276, 0.006379, 0.006379, 0.01276, 0.01276, 0.006379, 0.006379, 0.006379, 0.006379, 0.01276, 0.01276, 0.006379, 0.006379, 0.006379, 0.006379, 0.009162, 0.01009, 0.009162, 0.01009]): _vg.add([_i], _w, 'REPLACE')
_vg = ob_basehuman.vertex_groups.new(name='UpperArm.R')
for _i, _w in zip([321, 362, 364, 365, 390, 462, 463, 464, 465, 467, 468, 469, 470, 471, 472, 473, 474, 475, 476, 477, 478, 479, 480, 481, 482, 483, 484, 492, 493, 521, 522, 523, 524, 525, 526, 527, 528, 529, 558, 559, 560, 565, 566, 567, 568, 631, 633, 634, 635, 637, 890, 891, 892, 893, 894, 895, 896, 897, 898, 931, 932, 933, 936, 937, 938], [0.02671, 0.02418, 0.02245, 0.0102, 0.01817, 0.1029, 0.02512, 0.1042, 0.009823, 0.8762, 0.8522, 0.6739, 0.856, 0.3139, 0.4618, 0.4149, 0.5043, 0.2782, 0.8923, 0.7976, 0.9128, 0.8082, 0.9603, 0.9427, 0.9483, 0.123, 0.2268, 0.6033, 0.8409, 0.9454, 0.9467, 0.944, 0.9429, 0.9557, 0.9534, 0.9399, 0.9366, 0.9417, 0.1698, 0.1408, 0.114, 0.007856, 0.02693, 0.02951, 0.04341, 0.154, 0.1553, 0.1102, 0.1775, 0.06322, 0.4739, 0.49, 0.4862, 0.4867, 0.4912, 0.49, 0.4733, 0.4708, 0.4715, 0.3142, 0.4965, 0.4558, 0.5129, 0.5249, 0.06583]): _vg.add([_i], _w, 'REPLACE')
_vg = ob_basehuman.vertex_groups.new(name='LowerArm.R')
for _i, _w in zip([321, 395, 396, 397, 398, 399, 400, 401, 402, 403, 404, 405, 406, 407, 451, 452, 454, 455, 456, 457, 458, 459, 460, 461, 521, 522, 523, 524, 525, 526, 527, 528, 529, 565, 566, 567, 568, 890, 891, 892, 893, 894, 895, 896, 897, 898], [0.9614, 0.9927, 0.981, 0.9864, 0.9971, 0.9973, 0.9948, 0.9971, 0.9955, 0.9638, 0.9563, 0.9753, 0.966, 0.0223, 0.03127, 0.06579, 0.06166, 0.02109, 0.9756, 0.0623, 0.04859, 0.9612, 0.9925, 0.9794, 0.03428, 0.03948, 0.04066, 0.04129, 0.03018, 0.03218, 0.04485, 0.04889, 0.03781, 0.9707, 0.9609, 0.9598, 0.9526, 0.5078, 0.4968, 0.4976, 0.5002, 0.4958, 0.5007, 0.5129, 0.5153, 0.5112]): _vg.add([_i], _w, 'REPLACE')
_vg = ob_basehuman.vertex_groups.new(name='Palm.R')
for _i, _w in zip([403, 404, 406, 407, 408, 409, 410, 411, 412, 413, 415, 418, 419, 420, 421, 427, 429, 430, 451, 452, 453, 454, 455, 457, 458, 459], [0.004081, 0.01745, 0.01068, 0.9288, 0.7155, 0.06436, 0.08904, 0.9862, 0.7791, 0.2201, 0.8282, 0.0314, 0.9208, 0.3358, 0.2125, 0.05281, 0.03017, 0.08025, 0.9297, 0.7082, 0.9848, 0.7331, 0.9192, 0.7593, 0.9204, 0.01232]): _vg.add([_i], _w, 'REPLACE')
_vg = ob_basehuman.vertex_groups.new(name='MiddleHand.R')
for _i, _w in zip([407, 408, 412, 413, 414, 415, 417, 419, 420, 421, 425, 426, 427, 428, 429, 430, 435, 436, 437, 440, 445, 446, 448, 451, 458], [0.004671, 0.2534, 0.1929, 0.002339, 0.1001, 0.123, 0.9659, 0.05612, 0.6173, 0.7276, 0.9922, 0.08064, 0.745, 0.06775, 0.9098, 0.7787, 0.5365, 0.1369, 0.5254, 0.1288, 0.09019, 0.007268, 0.07739, 0.001971, 0.0002148]): _vg.add([_i], _w, 'REPLACE')
_vg = ob_basehuman.vertex_groups.new(name='Fingers.R')
for _i, _w in zip([420, 421, 426, 427, 429, 430, 434, 435, 436, 437, 438, 440, 444, 445, 446, 447, 448, 449], [0.02537, 0.05353, 0.001588, 0.1994, 0.0102, 0.136, 0.9875, 0.3128, 0.8528, 0.3321, 0.9874, 0.859, 0.9948, 0.8851, 0.9689, 0.9762, 0.9018, 0.9889]): _vg.add([_i], _w, 'REPLACE')
_vg = ob_basehuman.vertex_groups.new(name='Thumb.R')
for _i, _w in zip([403, 404, 406, 409, 410, 413, 414, 415, 416, 418, 422, 423, 424, 426, 428, 431, 432, 435, 437, 452, 454, 455, 457, 459], [0.4233, 0.4058, 0.04135, 0.8116, 0.8465, 0.5909, 0.8422, 0.08269, 0.97, 0.9507, 0.9433, 0.8408, 0.9291, 0.1294, 0.8798, 0.02526, 0.05666, 0.004399, 0.04673, 0.4058, 0.4233, 0.04135, 0.2955, 0.2955]): _vg.add([_i], _w, 'REPLACE')
_vg = ob_basehuman.vertex_groups.new(name='ThumbEnd.R')
for _i, _w in zip([414, 422, 423, 424, 426, 428, 431, 432, 433, 435, 439, 441, 442, 443, 450], [0.06155, 0.0004921, 0.1493, 0.06261, 0.8123, 0.07336, 0.9617, 0.942, 0.9815, 0.07174, 0.9843, 0.9976, 0.9962, 0.9977, 0.9996]): _vg.add([_i], _w, 'REPLACE')
_vg = ob_basehuman.vertex_groups.new(name='UpperLeg.L')
for _i, _w in zip([2, 3, 4, 5, 6, 7, 8, 9, 10, 11, 12, 13, 14, 15, 16, 17, 18, 19, 28, 29, 30, 31, 32, 33, 60, 61, 62, 63, 64, 65, 67, 180, 184, 185, 239, 240, 242, 263, 264, 265, 266, 267, 268, 269, 316, 317, 318, 319, 320, 573, 574], [0.05197, 0.05903, 0.6354, 0.4827, 0.1456, 0.1768, 0.01427, 0.9821, 0.9795, 0.9761, 0.9604, 0.1299, 0.9703, 0.7928, 0.7562, 0.2384, 0.1601, 0.3337, 0.8212, 0.2494, 0.9671, 0.8997, 0.8739, 0.8162, 0.1156, 0.2237, 0.2255, 0.08567, 0.05859, 0.1241, 0.07105, 0.03485, 0.0198, 0.03843, 0.4906, 0.9915, 0.9712, 0.8563, 0.8953, 0.9743, 0.9255, 0.8975, 0.8847, 0.9087, 0.113, 0.1985, 0.07448, 0.1968, 0.06666, 0.03474, 0.02082]): _vg.add([_i], _w, 'REPLACE')
_vg = ob_basehuman.vertex_groups.new(name='LowerLeg.L')
for _i, _w in zip([15, 16, 17, 18, 19, 22, 23, 24, 25, 27, 28, 31, 32, 33, 34, 35, 36, 37, 38, 39, 40, 173, 174, 175, 176, 177, 178, 179, 180, 181, 182, 183, 184, 185, 187, 189, 190, 191, 192, 193, 239, 241, 242, 256, 257, 258, 259, 260, 261, 262, 862, 863, 864, 865, 866, 867], [0.2054, 0.243, 0.7612, 0.8397, 0.666, 0.09686, 0.2353, 0.8018, 0.3629, 0.3535, 0.1772, 0.09923, 0.1252, 0.1824, 0.9851, 0.7182, 0.6143, 0.3327, 0.9037, 0.2238, 0.9774, 0.9176, 0.954, 0.9975, 0.9949, 0.8706, 0.9645, 0.8951, 0.9575, 0.993, 0.9878, 0.9952, 0.9652, 0.9558, 0.7753, 0.9299, 0.961, 0.3009, 0.2782, 0.03563, 0.5094, 0.992, 0.0071, 0.9984, 0.9973, 0.9971, 0.9964, 0.9992, 0.9972, 0.9975, 0.5053, 0.6417, 0.8814, 0.3319, 0.1875, 0.01781]): _vg.add([_i], _w, 'REPLACE')
_vg = ob_basehuman.vertex_groups.new(name='UpperLeg.R')
for _i, _w in zip([323, 324, 325, 326, 327, 328, 329, 330, 331, 332, 333, 334, 335, 336, 337, 338, 339, 340, 349, 350, 351, 352, 353, 354, 381, 382, 383, 384, 385, 386, 388, 501, 505, 506, 561, 562, 564, 573, 574, 624, 625, 626, 627, 628, 629, 630, 690, 691, 693, 694, 695], [0.05195, 0.05897, 0.6336, 0.4818, 0.1455, 0.1797, 0.0142, 0.981, 0.9817, 0.9779, 0.9599, 0.129, 0.9678, 0.8081, 0.7586, 0.3319, 0.4897, 0.323, 0.8279, 0.2493, 0.9676, 0.9186, 0.8794, 0.8285, 0.1195, 0.2234, 0.2252, 0.0869, 0.06118, 0.124, 0.07098, 0.03998, 0.01769, 0.03999, 0.5004, 0.9906, 0.9712, 0.03463, 0.02028, 0.8527, 0.8889, 0.9789, 0.9279, 0.8876, 0.8845, 0.9054, 0.1129, 0.1982, 0.07563, 0.1965, 0.06659]): _vg.add([_i], _w, 'REPLACE')
_vg = ob_basehuman.vertex_groups.new(name='LowerLeg.R')
for _i, _w in zip([336, 337, 338, 339, 340, 343, 344, 345, 346, 348, 349, 352, 353, 354, 355, 356, 357, 358, 359, 360, 361, 494, 495, 496, 497, 498, 499, 500, 501, 502, 503, 504, 505, 506, 508, 510, 511, 512, 513, 514, 561, 563, 564, 617, 618, 619, 620, 621, 622, 623, 872, 873, 874, 875, 876, 877], [0.1899, 0.2405, 0.6676, 0.5102, 0.6767, 0.07487, 0.357, 0.1742, 0.09124, 0.7681, 0.1704, 0.07984, 0.1198, 0.1696, 0.9702, 0.686, 0.4147, 0.3242, 0.9155, 0.2264, 0.9867, 0.8957, 0.9432, 0.9942, 0.9969, 0.8661, 0.9638, 0.8878, 0.955, 0.9859, 0.9898, 0.9872, 0.9663, 0.955, 0.8166, 0.967, 0.9049, 0.2557, 0.2173, 0.01273, 0.4996, 0.9919, 0.006879, 0.9979, 0.9981, 0.9973, 0.9962, 0.9987, 0.9973, 0.9974, 0.5868, 0.8676, 0.5395, 0.1735, 0.1461, 0.006365]): _vg.add([_i], _w, 'REPLACE')
_vg = ob_basehuman.vertex_groups.new(name='PoleTarget.L')
_vg = ob_basehuman.vertex_groups.new(name='Foot.R')
for _i, _w in zip([341, 342, 343, 344, 345, 346, 347, 348, 355, 356, 357, 358, 359, 360, 494, 495, 498, 499, 500, 507, 508, 509, 510, 511, 512, 513, 514, 515, 516, 517, 518, 519, 520, 871, 872, 873, 874, 875, 876, 877, 878, 879, 880], [0.9979, 0.9831, 0.9251, 0.643, 0.8258, 0.9088, 0.9991, 0.2319, 0.00964, 0.314, 0.5853, 0.6758, 0.08452, 0.7736, 0.1044, 0.05679, 0.1339, 0.02233, 0.1122, 0.9751, 0.1834, 0.9908, 0.01604, 0.09508, 0.7443, 0.7827, 0.9686, 0.9989, 0.9964, 0.998, 0.9989, 0.9996, 0.9951, 0.9865, 0.4132, 0.124, 0.4605, 0.8265, 0.8539, 0.9759, 0.9985, 0.9992, 0.9958]): _vg.add([_i], _w, 'REPLACE')
_vg = ob_basehuman.vertex_groups.new(name='PoleTarget.R')
_vg = ob_basehuman.vertex_groups.new(name='Shoulder.R')
for _i, _w in zip([362, 363, 364, 365, 390, 462, 463, 464, 465, 466, 467, 468, 469, 470, 471, 472, 473, 474, 475, 476, 477, 478, 479, 480, 481, 482, 483, 484, 485, 486, 487, 488, 489, 490, 491, 492, 493, 558, 559, 560, 570, 575, 586, 587, 588, 589, 590, 602, 605, 606, 631, 632, 633, 634, 635, 637, 931, 932, 933, 936, 937, 938, 939], [0.04537, 0.05859, 0.03853, 0.02946, 0.05646, 0.8606, 0.8056, 0.8358, 0.6135, 0.08814, 0.09925, 0.1216, 0.2689, 0.1134, 0.6291, 0.4243, 0.404, 0.3835, 0.3928, 0.08701, 0.1797, 0.07263, 0.1681, 0.008216, 0.03748, 0.02724, 0.6901, 0.5649, 0.1781, 0.01989, 0.01176, 0.0006452, 0.01455, 0.1277, 0.1445, 0.3638, 0.1417, 0.5974, 0.693, 0.755, 0.0606, 0.02056, 0.0129, 0.05107, 0.07554, 0.08586, 0.026, 0.0837, 0.1004, 0.1008, 0.2081, 0.05562, 0.1788, 0.1486, 0.1864, 0.2143, 0.5847, 0.4073, 0.4673, 0.3581, 0.3749, 0.8344, 0.1062]): _vg.add([_i], _w, 'REPLACE')
_vg = ob_basehuman.vertex_groups.new(name='Thumb1.L')
for _i, _w in zip([88, 89, 92, 93, 94, 95, 97, 101, 102, 103, 105, 107, 131, 133, 134, 136], [0.9066, 0.8927, 0.7297, 0.7742, 0.05257, 0.9021, 0.9018, 0.8566, 0.06339, 0.06744, 0.09954, 0.08698, 0.2223, 0.2035, 0.01917, 0.1724]): _vg.add([_i], _w, 'REPLACE')
_vg = ob_basehuman.vertex_groups.new(name='Thumb2.L')
for _i, _w in zip([93, 95, 97, 101, 102, 103, 105, 107, 110, 111, 112, 114, 116, 118, 120, 121, 122, 129], [0.1148, 0.08599, 0.03755, 0.1256, 0.9299, 0.9266, 0.7936, 0.837, 0.9956, 0.996, 0.99, 0.1347, 0.1289, 0.9952, 0.9986, 0.9993, 0.998, 0.9994]): _vg.add([_i], _w, 'REPLACE')
_vg = ob_basehuman.vertex_groups.new(name='Thumb1.R')
for _i, _w in zip([409, 410, 413, 414, 415, 416, 418, 422, 423, 424, 426, 428, 452, 454, 455, 457], [0.9066, 0.8955, 0.7281, 0.7718, 0.03711, 0.9042, 0.9, 0.8575, 0.06291, 0.06735, 0.09995, 0.08748, 0.2176, 0.2022, 0.007324, 0.1668]): _vg.add([_i], _w, 'REPLACE')
_vg = ob_basehuman.vertex_groups.new(name='Thumb2.R')
for _i, _w in zip([414, 416, 418, 422, 423, 424, 426, 428, 431, 432, 433, 435, 437, 439, 441, 442, 443, 450], [0.1156, 0.0842, 0.03938, 0.1246, 0.9304, 0.9267, 0.7923, 0.8359, 0.9956, 0.9961, 0.99, 0.134, 0.1273, 0.9951, 0.9986, 0.9993, 0.998, 0.9993]): _vg.add([_i], _w, 'REPLACE')
_m = ob_basehuman.modifiers.new('Armature', 'ARMATURE')
_m.object = ob_humanarmature

# ---- collection membership
col_collection_1.objects.link(ob_humanarmature)
col_collection_1.objects.link(ob_basehuman)

# ---- scene / render settings (as saved in the file)
scene.frame_start = 1; scene.frame_end = 25; scene.frame_set(21)
scene.render.engine = 'CYCLES'
scene.render.image_settings.file_format = 'JPEG'
scene.render.resolution_x = 1080
scene.render.dither_intensity = 0.0
scene.cycles.use_denoising = False
scene.cycles.samples = 100
scene.cycles.sampling_pattern = 'TABULATED_SOBOL'
scene.cycles.light_sampling_threshold = 0.0
scene.cycles.use_adaptive_sampling = False
scene.cycles.use_light_tree = False
scene.cycles.caustics_reflective = False
scene.cycles.caustics_refractive = False
scene.cycles.blur_glossy = 0.0
scene.cycles.max_bounces = 2
scene.cycles.pixel_filter_type = 'GAUSSIAN'
scene.cycles.sample_clamp_indirect = 0.0
scene.view_settings.view_transform = 'Standard'
bpy.context.view_layer.update()

# ---- added for rendering (the .blend has no active camera): camera
cam_auto = bpy.data.cameras.new('AutoCamera')
cam_auto.lens = 50.0
cam_auto.sensor_width = 36.0
cam_auto.clip_end = 1000.0
ob_auto_camera = bpy.data.objects.new('AutoCamera', cam_auto)
scene.collection.objects.link(ob_auto_camera)
ob_auto_camera.location = (6.62922, -8.02706, 7.72737)
ob_auto_camera.rotation_euler = (1.09748, -7.21219e-08, 0.694738)
scene.camera = ob_auto_camera
bpy.context.view_layer.update()
